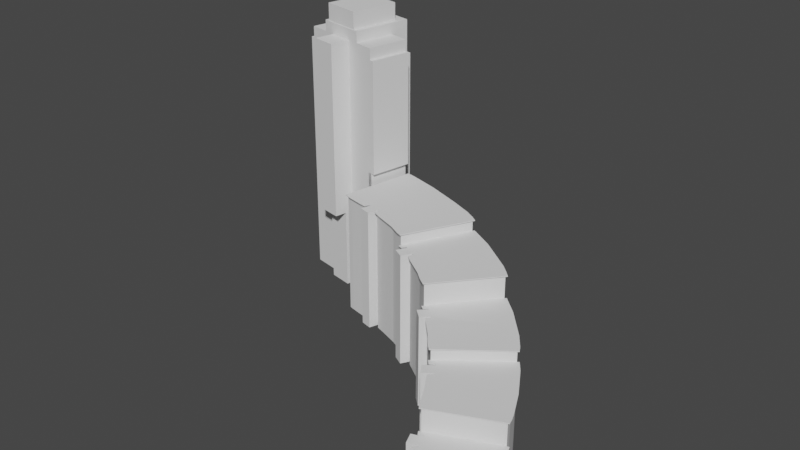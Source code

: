 # Source: Seager_Place_Dimensioned_.blend  (saved by Blender 3.1.7; exported with 4.5.12 LTS)
import bpy
from mathutils import Matrix  # noqa: F401  (used for matrix-valued properties, if any)

bpy.ops.wm.read_factory_settings(use_empty=True)
scene = bpy.context.scene
scene.name = 'Scene'

# ---- node groups
ng_auto_smooth = bpy.data.node_groups.new('Auto Smooth', 'GeometryNodeTree')
_s = ng_auto_smooth.interface.new_socket(name='Geometry', in_out='OUTPUT', socket_type='NodeSocketGeometry')
_s = ng_auto_smooth.interface.new_socket(name='Geometry', in_out='INPUT', socket_type='NodeSocketGeometry')
_s = ng_auto_smooth.interface.new_socket(name='Angle', in_out='INPUT', socket_type='NodeSocketFloat')
_s.subtype = 'ANGLE'
_s.min_value = 0.0
_s.max_value = 3.142
ng_auto_smooth.is_modifier = True
_N = ng_auto_smooth.nodes; _L = ng_auto_smooth.links
n0 = _N.new('NodeGroupOutput'); n0.name = 'Group Output'; n0.location = (480, -100)
n1 = _N.new('NodeGroupInput'); n1.name = 'Group Input'; n1.location = (-420, -300)
n2 = _N.new('NodeGroupInput'); n2.name = 'Group Input.001'; n2.location = (-60, -100)
n3 = _N.new('GeometryNodeSetShadeSmooth'); n3.name = 'Set Shade Smooth'; n3.location = (120, -100)
n3.domain = 'EDGE'
n4 = _N.new('GeometryNodeSetShadeSmooth'); n4.name = 'Set Shade Smooth.001'; n4.location = (300, -100)
n5 = _N.new('GeometryNodeInputMeshEdgeAngle'); n5.name = 'Edge Angle'; n5.location = (-420, -220)
n6 = _N.new('GeometryNodeInputEdgeSmooth'); n6.name = 'Is Edge Smooth'; n6.location = (-60, -160)
n7 = _N.new('GeometryNodeInputShadeSmooth'); n7.name = 'Is Face Smooth'; n7.location = (-240, -340)
n8 = _N.new('FunctionNodeBooleanMath'); n8.name = 'Boolean Math'; n8.location = (-60, -220)
n9 = _N.new('FunctionNodeCompare'); n9.name = 'Compare'; n9.location = (-240, -180)
n9.operation = 'LESS_EQUAL'
_L.new(n5.outputs[0], n9.inputs[0])
_L.new(n4.outputs[0], n0.inputs[0])
_L.new(n1.outputs[1], n9.inputs[1])
_L.new(n9.outputs[0], n8.inputs[0])
_L.new(n7.outputs[0], n8.inputs[1])
_L.new(n2.outputs[0], n3.inputs[0])
_L.new(n6.outputs[0], n3.inputs[1])
_L.new(n3.outputs[0], n4.inputs[0])
_L.new(n8.outputs[0], n3.inputs[2])
n0.is_active_output = True

# ---- world
world_world = bpy.data.worlds.new('World'); scene.world = world_world
world_world.use_nodes = True; world_world.node_tree.nodes.clear()
_N = world_world.node_tree.nodes; _L = world_world.node_tree.links
n0 = _N.new('ShaderNodeOutputWorld'); n0.name = 'World Output'; n0.location = (300, 300)
n1 = _N.new('ShaderNodeBackground'); n1.name = 'Background'; n1.location = (10, 300)
n1.inputs[0].default_value = (0.05088, 0.05088, 0.05088, 1.0)
_L.new(n1.outputs[0], n0.inputs[0])
n0.is_active_output = True
world_world.color = (0.05088, 0.05088, 0.05088)
world_world.use_sun_shadow = False
world_world.sun_shadow_jitter_overblur = 0.0

# ---- meshes
me_mesh_001 = bpy.data.meshes.new('Mesh.001')
me_mesh_001.from_pydata([(-5.566, 2.604, -4.168), (17.69, -5.146, -4.168), (0.5943, 0.9358, -4.168), (12.22, -2.939, -4.168), (3.674, 0.1019, -4.168), (14.96, -4.043, -4.168), (-2.486, 1.77, -4.168), (20.09, -6.466, -4.168), (16.32, -4.594, -4.168), (-0.9457, 1.353, -4.168), (2.134, 0.5189, -4.168), (13.59, -3.491, -4.168), (-4.026, 2.187, -4.168), (18.89, -5.806, -4.168), (-8.99, -15.36, -4.153), (-7.616, -15.71, -4.153), (-6.425, -15.98, -4.153), (-5.233, -16.24, -4.153), (-4.041, -16.51, -4.153), (-2.587, -16.88, -4.153), (2.412, -18.23, -4.153), (3.963, -18.76, -4.153), (5.041, -19.15, -4.153), (6.12, -19.55, -4.153), (7.198, -19.94, -4.153), (8.277, -20.34, -4.153), (9.355, -20.73, -4.153), (10.32, -21.23, -4.153), (11.29, -21.73, -4.153), (12.26, -22.23, -4.153), (13.23, -22.73, -4.153), (21.2, -7.075, -4.168), (-2.325, -15.96, -4.153), (-1.133, -16.31, -4.153), (1.596, -17.1, -4.153), (2.727, -17.47, -4.153), (-1.945, -18.82, -4.153), (0.7836, -19.51, -4.153), (16.34, -4.589, 9.832), (17.71, -5.141, 9.832), (-0.9231, 1.358, 9.832), (0.6169, 0.9409, 9.832), (2.157, 0.524, 9.832), (3.697, 0.107, 9.832), (13.61, -3.486, 9.832), (14.98, -4.037, 9.832), (-4.003, 2.192, 9.832), (-2.463, 1.775, 9.832), (18.91, -5.801, 9.832), (20.12, -6.461, 9.832), (21.22, -7.069, 9.832), (12.24, -2.934, 9.832), (-5.543, 2.609, 9.832), (-8.967, -15.35, 9.847), (-7.594, -15.71, 9.847), (-6.402, -15.97, 9.847), (-5.21, -16.24, 9.847), (-4.018, -16.5, 9.847), (-2.564, -16.87, 9.847), (13.25, -22.73, 9.847), (-1.11, -16.3, 9.847), (1.619, -17.1, 9.847), (2.435, -18.22, 9.847), (3.985, -18.75, 9.847), (5.064, -19.15, 9.847), (6.142, -19.54, 9.847), (7.221, -19.94, 9.847), (8.299, -20.33, 9.847), (9.378, -20.72, 9.847), (10.35, -21.23, 9.847), (11.31, -21.73, 9.847), (12.28, -22.23, 9.847), (-2.302, -15.96, 9.847), (2.749, -17.46, 9.847), (-1.922, -18.82, 9.847), (0.8062, -19.51, 9.847), (16.36, -4.587, 15.43), (17.72, -5.139, 15.43), (-0.9125, 1.36, 15.43), (0.6276, 0.9433, 15.43), (2.168, 0.5264, 15.43), (3.708, 0.1094, 15.43), (13.62, -3.483, 15.43), (14.99, -4.035, 15.43), (-3.993, 2.194, 15.43), (-2.452, 1.777, 15.43), (18.92, -5.799, 15.43), (20.13, -6.459, 15.43), (21.23, -7.067, 15.43), (12.26, -2.932, 15.43), (-5.533, 2.611, 15.43), (-8.956, -15.35, 15.45), (-7.583, -15.71, 15.45), (-6.391, -15.97, 15.45), (-5.199, -16.24, 15.45), (-4.007, -16.5, 15.45), (-2.553, -16.87, 15.45), (13.26, -22.72, 15.45), (-1.099, -16.3, 15.45), (1.629, -17.09, 15.45), (2.446, -18.22, 15.45), (3.996, -18.75, 15.45), (5.074, -19.14, 15.45), (6.153, -19.54, 15.45), (7.231, -19.93, 15.45), (8.31, -20.33, 15.45), (9.388, -20.72, 15.45), (10.36, -21.22, 15.45), (11.32, -21.72, 15.45), (12.29, -22.22, 15.45), (-2.291, -15.95, 15.45), (2.76, -17.46, 15.45), (-1.912, -18.81, 15.45), (0.8169, -19.5, 15.45), (16.36, -4.585, 18.23), (17.73, -5.137, 18.23), (-0.9057, 1.362, 18.23), (0.6343, 0.9447, 18.23), (2.174, 0.5277, 18.23), (3.714, 0.1108, 18.23), (13.63, -3.482, 18.23), (15.0, -4.034, 18.23), (-3.986, 2.196, 18.23), (-2.446, 1.779, 18.23), (18.93, -5.797, 18.23), (20.13, -6.457, 18.23), (21.24, -7.066, 18.23), (12.26, -2.93, 18.23), (-5.526, 2.612, 18.23), (-8.95, -15.35, 18.25), (-7.576, -15.7, 18.25), (-6.385, -15.97, 18.25), (-5.193, -16.24, 18.25), (-4.001, -16.5, 18.25), (-2.547, -16.87, 18.25), (13.27, -22.72, 18.25), (-1.093, -16.3, 18.25), (1.636, -17.09, 18.25), (2.452, -18.22, 18.25), (4.003, -18.75, 18.25), (5.081, -19.14, 18.25), (6.16, -19.54, 18.25), (7.238, -19.93, 18.25), (8.317, -20.33, 18.25), (9.395, -20.72, 18.25), (10.36, -21.22, 18.25), (11.33, -21.72, 18.25), (12.3, -22.22, 18.25), (-2.285, -15.95, 18.25), (2.767, -17.46, 18.25), (-1.905, -18.81, 18.25), (0.8237, -19.5, 18.25), (16.36, -4.583, 23.83), (17.73, -5.135, 23.83), (-0.9047, 1.364, 23.83), (0.6354, 0.9467, 23.83), (2.175, 0.5298, 23.83), (3.715, 0.1128, 23.83), (13.63, -3.48, 23.83), (15.0, -4.032, 23.83), (-3.985, 2.198, 23.83), (-2.445, 1.781, 23.83), (18.93, -5.795, 23.83), (20.13, -6.455, 23.83), (21.24, -7.064, 23.63), (12.26, -2.928, 23.83), (-5.525, 2.615, 23.83), (-8.948, -15.35, 23.85), (-7.575, -15.7, 23.85), (-6.383, -15.97, 23.85), (-5.192, -16.23, 23.85), (-4.0, -16.5, 23.85), (-2.546, -16.87, 23.85), (13.27, -22.72, 23.65), (-1.092, -16.3, 23.85), (1.637, -17.09, 23.85), (2.453, -18.22, 23.85), (4.004, -18.74, 23.85), (5.082, -19.14, 23.85), (6.161, -19.53, 23.85), (7.239, -19.93, 23.85), (8.318, -20.32, 23.85), (9.396, -20.72, 23.85), (10.36, -21.22, 23.85), (11.33, -21.72, 23.85), (12.3, -22.22, 23.85), (-2.284, -15.95, 23.85), (2.768, -17.46, 23.85), (-1.904, -18.81, 23.85), (0.8247, -19.5, 23.85), (16.36, -4.582, 26.43), (17.73, -5.134, 26.43), (-0.9043, 1.365, 26.43), (0.6357, 0.9478, 26.43), (2.176, 0.5309, 26.43), (3.716, 0.1139, 26.43), (13.63, -3.479, 26.43), (15.0, -4.031, 26.43), (-3.984, 2.199, 26.43), (-2.444, 1.782, 26.43), (18.93, -5.794, 26.43), (20.13, -6.454, 26.43), (12.26, -2.927, 26.43), (-5.524, 2.616, 26.43), (-8.948, -15.35, 26.45), (-7.575, -15.7, 26.45), (-6.383, -15.97, 26.45), (-5.191, -16.23, 26.45), (-3.999, -16.5, 26.45), (-2.545, -16.87, 26.45), (13.27, -22.72, 26.45), (21.24, -7.063, 26.43), (-1.091, -16.29, 26.45), (1.637, -17.09, 26.45), (2.454, -18.22, 26.45), (4.004, -18.74, 26.45), (5.083, -19.14, 26.45), (6.161, -19.53, 26.45), (7.239, -19.93, 26.45), (8.318, -20.32, 26.45), (9.396, -20.72, 26.45), (10.36, -21.22, 26.45), (11.33, -21.72, 26.45), (12.3, -22.22, 26.45), (-2.283, -15.95, 26.45), (2.768, -17.46, 26.45), (-1.904, -18.81, 26.45), (0.8251, -19.5, 26.45), (16.36, -4.582, 26.63), (17.73, -5.134, 26.63), (-0.904, 1.365, 26.63), (0.6361, 0.9479, 26.63), (2.176, 0.531, 26.63), (3.716, 0.114, 26.63), (13.63, -3.479, 26.63), (15.0, -4.03, 26.63), (-3.984, 2.199, 26.63), (-2.444, 1.782, 26.63), (18.93, -5.794, 26.63), (20.13, -6.454, 26.63), (12.26, -2.927, 26.63), (-5.524, 2.616, 26.63), (-8.948, -15.35, 26.65), (-7.575, -15.7, 26.65), (-6.383, -15.97, 26.65), (-5.191, -16.23, 26.65), (-3.999, -16.5, 26.65), (-2.545, -16.87, 26.65), (13.27, -22.72, 26.65), (21.24, -7.062, 26.63), (-1.091, -16.29, 26.65), (1.638, -17.09, 26.65), (2.454, -18.22, 26.65), (4.004, -18.74, 26.65), (5.083, -19.14, 26.65), (6.161, -19.53, 26.65), (7.24, -19.93, 26.65), (8.318, -20.32, 26.65), (9.397, -20.72, 26.65), (10.36, -21.22, 26.65), (11.33, -21.72, 26.65), (12.3, -22.22, 26.65), (-2.283, -15.95, 26.65), (2.769, -17.46, 26.65), (-1.903, -18.81, 26.65), (0.8254, -19.5, 26.65), (16.57, -4.071, 26.43), (17.97, -4.636, 26.43), (-0.7603, 1.897, 26.43), (0.7797, 1.48, 26.43), (2.32, 1.063, 26.43), (3.88, 0.6398, 26.43), (13.84, -2.968, 26.43), (15.2, -3.52, 26.43), (-3.84, 2.731, 26.43), (-2.3, 2.314, 26.43), (19.2, -5.311, 26.43), (20.4, -5.971, 26.43), (12.46, -2.412, 26.43), (-5.817, 3.083, 26.43), (-9.414, -15.64, 26.45), (-7.704, -16.24, 26.45), (-6.503, -16.5, 26.45), (-5.311, -16.77, 26.45), (-4.127, -17.03, 26.45), (-2.271, -17.35, 26.45), (13.44, -23.24, 26.45), (21.77, -6.9, 26.43), (1.952, -18.44, 26.45), (3.821, -19.26, 26.45), (4.893, -19.66, 26.45), (5.972, -20.05, 26.45), (7.05, -20.45, 26.45), (8.128, -20.84, 26.45), (9.175, -21.22, 26.45), (10.11, -21.71, 26.45), (11.08, -22.21, 26.45), (12.05, -22.71, 26.45), (-1.753, -16.1, 26.45), (2.259, -17.25, 26.45), (16.57, -4.071, 26.63), (17.97, -4.636, 26.63), (-0.76, 1.897, 26.63), (0.7801, 1.48, 26.63), (2.32, 1.063, 26.63), (3.881, 0.6399, 26.63), (13.84, -2.968, 26.63), (15.2, -3.52, 26.63), (-3.84, 2.731, 26.63), (-2.3, 2.314, 26.63), (19.2, -5.311, 26.63), (20.4, -5.971, 26.63), (12.46, -2.412, 26.63), (-5.816, 3.083, 26.63), (-9.413, -15.64, 26.65), (-7.704, -16.24, 26.65), (-6.502, -16.5, 26.65), (-5.311, -16.77, 26.65), (-4.127, -17.03, 26.65), (-2.27, -17.34, 26.65), (13.44, -23.24, 26.65), (21.77, -6.9, 26.63), (1.952, -18.44, 26.65), (3.821, -19.26, 26.65), (4.893, -19.66, 26.65), (5.972, -20.05, 26.65), (7.05, -20.45, 26.65), (8.129, -20.84, 26.65), (9.175, -21.22, 26.65), (10.11, -21.71, 26.65), (11.08, -22.21, 26.65), (12.05, -22.71, 26.65), (-1.753, -16.1, 26.65), (2.26, -17.25, 26.65)], [], [(1, 13, 7, 31, 30, 29, 28, 27, 26, 25, 24, 23, 22, 21, 20, 35, 34, 33, 32, 19, 18, 17, 16, 15, 14, 0, 12, 6, 9, 2, 10, 4, 3, 11, 5, 8), (34, 37, 36, 33), (44, 51, 89, 82), (8, 5, 45, 38), (9, 6, 47, 40), (10, 2, 41, 42), (11, 3, 51, 44), (0, 14, 53, 52), (31, 7, 49, 50), (32, 33, 60, 72), (19, 32, 72, 58), (34, 35, 73, 61), (35, 20, 62, 73), (3, 4, 43, 51), (36, 37, 75, 74), (12, 0, 52, 46), (37, 34, 61, 75), (33, 36, 74, 60), (13, 1, 39, 48), (14, 15, 54, 53), (15, 16, 55, 54), (16, 17, 56, 55), (17, 18, 57, 56), (18, 19, 58, 57), (20, 21, 63, 62), (21, 22, 64, 63), (1, 8, 38, 39), (22, 23, 65, 64), (23, 24, 66, 65), (24, 25, 67, 66), (25, 26, 68, 67), (26, 27, 69, 68), (27, 28, 70, 69), (28, 29, 71, 70), (29, 30, 59, 71), (2, 9, 40, 41), (4, 10, 42, 43), (5, 11, 44, 45), (6, 12, 46, 47), (7, 13, 48, 49), (101, 102, 140, 139), (87, 86, 124, 125), (100, 101, 139, 138), (85, 84, 122, 123), (223, 210, 286, 297), (52, 53, 91, 90), (50, 49, 87, 88), (72, 60, 98, 110), (43, 42, 80, 81), (45, 44, 82, 83), (58, 72, 110, 96), (61, 73, 111, 99), (73, 62, 100, 111), (51, 43, 81, 89), (46, 52, 90, 84), (74, 75, 113, 112), (48, 39, 77, 86), (75, 61, 99, 113), (60, 74, 112, 98), (47, 46, 84, 85), (49, 48, 86, 87), (53, 54, 92, 91), (39, 38, 76, 77), (54, 55, 93, 92), (55, 56, 94, 93), (56, 57, 95, 94), (57, 58, 96, 95), (38, 45, 83, 76), (62, 63, 101, 100), (63, 64, 102, 101), (64, 65, 103, 102), (65, 66, 104, 103), (66, 67, 105, 104), (67, 68, 106, 105), (68, 69, 107, 106), (69, 70, 108, 107), (70, 71, 109, 108), (71, 59, 97, 109), (40, 47, 85, 78), (41, 40, 78, 79), (42, 41, 79, 80), (142, 143, 181, 180), (141, 142, 180, 179), (102, 103, 141, 140), (103, 104, 142, 141), (104, 105, 143, 142), (105, 106, 144, 143), (106, 107, 145, 144), (90, 91, 129, 128), (107, 108, 146, 145), (88, 87, 125, 126), (108, 109, 147, 146), (76, 83, 121, 114), (110, 98, 136, 148), (109, 97, 135, 147), (96, 110, 148, 134), (99, 111, 149, 137), (111, 100, 138, 149), (89, 81, 119, 127), (112, 113, 151, 150), (113, 99, 137, 151), (78, 85, 123, 116), (98, 112, 150, 136), (80, 79, 117, 118), (77, 76, 114, 115), (82, 89, 127, 120), (79, 78, 116, 117), (84, 90, 128, 122), (86, 77, 115, 124), (81, 80, 118, 119), (83, 82, 120, 121), (91, 92, 130, 129), (92, 93, 131, 130), (93, 94, 132, 131), (94, 95, 133, 132), (95, 96, 134, 133), (166, 167, 204, 203), (173, 164, 211, 210), (143, 144, 182, 181), (118, 117, 155, 156), (144, 145, 183, 182), (120, 127, 165, 158), (145, 146, 184, 183), (146, 147, 185, 184), (119, 118, 156, 157), (147, 135, 173, 185), (121, 120, 158, 159), (122, 128, 166, 160), (124, 115, 153, 162), (128, 129, 167, 166), (123, 122, 160, 161), (126, 125, 163, 164), (125, 124, 162, 163), (148, 136, 174, 186), (134, 148, 186, 172), (129, 130, 168, 167), (137, 149, 187, 175), (130, 131, 169, 168), (149, 138, 176, 187), (131, 132, 170, 169), (114, 121, 159, 152), (127, 119, 157, 165), (132, 133, 171, 170), (150, 151, 189, 188), (133, 134, 172, 171), (151, 137, 175, 189), (115, 114, 152, 153), (136, 150, 188, 174), (116, 123, 161, 154), (138, 139, 177, 176), (139, 140, 178, 177), (140, 141, 179, 178), (117, 116, 154, 155), (222, 223, 297, 296), (156, 155, 193, 194), (164, 163, 201, 211), (158, 165, 202, 196), (186, 174, 212, 224), (161, 160, 198, 199), (176, 177, 215, 214), (163, 162, 200, 201), (177, 178, 216, 215), (172, 186, 224, 209), (160, 166, 203, 198), (178, 179, 217, 216), (175, 187, 225, 213), (162, 153, 191, 200), (179, 180, 218, 217), (187, 176, 214, 225), (153, 152, 190, 191), (152, 159, 197, 190), (180, 181, 219, 218), (165, 157, 195, 202), (181, 182, 220, 219), (188, 189, 227, 226), (167, 168, 205, 204), (182, 183, 221, 220), (189, 175, 213, 227), (155, 154, 192, 193), (168, 169, 206, 205), (154, 161, 199, 192), (183, 184, 222, 221), (174, 188, 226, 212), (169, 170, 207, 206), (184, 185, 223, 222), (170, 171, 208, 207), (185, 173, 210, 223), (157, 156, 194, 195), (171, 172, 209, 208), (159, 158, 196, 197), (229, 228, 235, 234, 240, 233, 232, 231, 230, 237, 236, 241, 242, 243, 244, 245, 246, 247, 262, 250, 251, 263, 252, 253, 254, 255, 256, 257, 258, 259, 260, 261, 248, 249, 239, 238), (251, 250, 264, 265), (221, 222, 296, 295), (220, 221, 295, 294), (219, 220, 294, 293), (218, 219, 293, 292), (217, 218, 292, 291), (216, 217, 291, 290), (215, 216, 290, 289), (214, 215, 289, 288), (210, 211, 287, 286), (208, 209, 285, 284), (207, 208, 284, 283), (206, 207, 283, 282), (205, 206, 282, 281), (204, 205, 281, 280), (200, 191, 267, 276), (198, 203, 279, 274), (196, 202, 278, 272), (194, 193, 269, 270), (192, 199, 275, 268), (224, 212, 250, 262), (190, 197, 273, 266), (213, 225, 263, 251), (201, 200, 276, 277), (226, 227, 265, 264), (227, 213, 251, 265), (212, 226, 264, 250), (199, 198, 274, 275), (197, 196, 272, 273), (195, 194, 270, 271), (193, 192, 268, 269), (191, 190, 266, 267), (267, 266, 300, 301), (269, 268, 302, 303), (271, 270, 304, 305), (273, 272, 306, 307), (275, 274, 308, 309), (277, 276, 310, 311), (266, 273, 307, 300), (268, 275, 309, 302), (270, 269, 303, 304), (272, 278, 312, 306), (274, 279, 313, 308), (276, 267, 301, 310), (280, 281, 315, 314), (281, 282, 316, 315), (282, 283, 317, 316), (283, 284, 318, 317), (284, 285, 319, 318), (286, 287, 321, 320), (288, 289, 323, 322), (289, 290, 324, 323), (290, 291, 325, 324), (291, 292, 326, 325), (292, 293, 327, 326), (293, 294, 328, 327), (294, 295, 329, 328), (295, 296, 330, 329), (296, 297, 331, 330), (297, 286, 320, 331), (279, 280, 314, 313), (287, 277, 311, 321), (285, 298, 332, 319), (299, 288, 322, 333), (278, 271, 305, 312), (203, 204, 280, 279), (211, 201, 277, 287), (209, 224, 298, 285), (225, 214, 288, 299), (202, 195, 271, 278), (232, 233, 305, 304), (234, 235, 307, 306), (236, 237, 309, 308), (238, 239, 311, 310), (235, 228, 300, 307), (237, 230, 302, 309), (231, 232, 304, 303), (240, 234, 306, 312), (241, 236, 308, 313), (243, 242, 314, 315), (244, 243, 315, 316), (245, 244, 316, 317), (246, 245, 317, 318), (247, 246, 318, 319), (249, 248, 320, 321), (253, 252, 322, 323), (254, 253, 323, 324), (255, 254, 324, 325), (256, 255, 325, 326), (257, 256, 326, 327), (258, 257, 327, 328), (259, 258, 328, 329), (260, 259, 329, 330), (261, 260, 330, 331), (248, 261, 331, 320), (242, 241, 313, 314), (239, 249, 321, 311), (262, 247, 319, 332), (252, 263, 333, 322), (233, 240, 312, 305), (238, 310, 301, 229), (229, 301, 300, 228), (231, 303, 302, 230)])
me_mesh_001.materials.append(None)
me_mesh_001.use_remesh_fix_poles = True
me_mesh_001.use_remesh_preserve_attributes = False
me_mesh_001.update()
me_mesh_002 = bpy.data.meshes.new('Mesh.002')
me_mesh_002.from_pydata([(27.3, -10.43, -4.168), (35.66, -16.36, -4.168), (22.5, -7.786, -4.168), (31.48, -13.39, -4.168), (24.9, -9.106, -4.168), (33.57, -14.88, -4.168), (29.39, -11.91, -4.168), (37.45, -17.96, -4.168), (26.1, -9.767, -4.168), (34.62, -15.62, -4.168), (21.29, -7.126, -4.168), (30.44, -12.65, -4.168), (38.59, -18.9, -4.168), (23.7, -8.446, -4.168), (32.53, -14.14, -4.168), (28.35, -11.17, -4.168), (36.56, -17.16, -4.168), (14.09, -22.24, -4.153), (16.22, -26.52, -4.153), (13.23, -22.73, -4.153), (13.64, -22.94, -4.153), (13.77, -25.18, -4.153), (18.14, -25.42, -4.153), (18.81, -25.89, -4.153), (19.67, -26.47, -4.153), (20.53, -27.05, -4.153), (21.39, -27.64, -4.153), (22.25, -28.22, -4.153), (23.11, -28.8, -4.153), (23.97, -29.38, -4.153), (24.72, -30.02, -4.153), (25.47, -30.65, -4.153), (26.23, -31.29, -4.153), (27.42, -32.25, -4.153), (21.2, -7.075, -4.168), (15.11, -22.78, -4.153), (17.59, -24.16, -4.153), (18.61, -24.74, -4.153), (26.12, -9.761, 9.832), (27.33, -10.42, 9.832), (34.64, -15.61, 9.832), (35.68, -16.36, 9.832), (21.32, -7.121, 9.832), (22.52, -7.781, 9.832), (30.46, -12.65, 9.832), (31.5, -13.39, 9.832), (38.61, -18.9, 9.832), (23.72, -8.441, 9.832), (24.92, -9.101, 9.832), (32.55, -14.13, 9.832), (33.59, -14.87, 9.832), (28.37, -11.16, 9.832), (29.42, -11.91, 9.832), (36.58, -17.15, 9.832), (37.48, -17.95, 9.832), (21.22, -7.069, 9.832), (13.25, -22.73, 9.847), (14.11, -22.23, 9.847), (15.13, -22.78, 9.847), (13.66, -22.94, 9.847), (13.79, -25.17, 9.847), (16.25, -26.52, 9.847), (17.61, -24.15, 9.847), (18.16, -25.41, 9.847), (18.84, -25.89, 9.847), (19.69, -26.47, 9.847), (20.55, -27.05, 9.847), (21.41, -27.63, 9.847), (22.27, -28.21, 9.847), (23.13, -28.79, 9.847), (23.99, -29.37, 9.847), (24.74, -30.01, 9.847), (25.5, -30.65, 9.847), (26.25, -31.29, 9.847), (27.44, -32.24, 9.847), (18.63, -24.73, 9.847), (26.13, -9.759, 15.43), (27.34, -10.42, 15.43), (34.65, -15.61, 15.43), (35.69, -16.35, 15.43), (21.33, -7.119, 15.43), (22.53, -7.779, 15.43), (30.47, -12.64, 15.43), (31.52, -13.39, 15.43), (38.62, -18.9, 15.43), (23.73, -8.439, 15.43), (24.93, -9.099, 15.43), (32.56, -14.13, 15.43), (33.6, -14.87, 15.43), (28.38, -11.16, 15.43), (29.43, -11.9, 15.43), (36.59, -17.15, 15.43), (37.49, -17.95, 15.43), (21.23, -7.067, 15.43), (13.26, -22.72, 15.45), (14.12, -22.23, 15.45), (15.14, -22.78, 15.45), (13.68, -22.94, 15.45), (13.8, -25.17, 15.45), (16.26, -26.52, 15.45), (17.62, -24.15, 15.45), (18.17, -25.41, 15.45), (18.85, -25.89, 15.45), (19.71, -26.47, 15.45), (20.56, -27.05, 15.45), (21.42, -27.63, 15.45), (22.28, -28.21, 15.45), (23.14, -28.79, 15.45), (24.0, -29.37, 15.45), (24.75, -30.01, 15.45), (25.51, -30.65, 15.45), (26.26, -31.28, 15.45), (27.46, -32.24, 15.45), (18.64, -24.73, 15.45), (26.14, -9.758, 18.23), (27.34, -10.42, 18.23), (34.66, -15.61, 18.23), (35.7, -16.35, 18.23), (21.33, -7.117, 18.23), (22.54, -7.777, 18.23), (30.48, -12.64, 18.23), (31.52, -13.39, 18.23), (38.63, -18.89, 18.03), (23.74, -8.438, 18.23), (24.94, -9.098, 18.23), (32.57, -14.13, 18.23), (33.61, -14.87, 18.23), (28.39, -11.16, 18.23), (29.43, -11.9, 18.23), (36.6, -17.15, 18.23), (37.49, -17.95, 18.23), (21.24, -7.066, 18.23), (13.27, -22.72, 18.25), (14.13, -22.23, 18.25), (15.15, -22.78, 18.25), (13.68, -22.93, 18.25), (13.81, -25.17, 18.25), (16.26, -26.52, 18.25), (17.63, -24.15, 18.25), (18.18, -25.41, 18.25), (18.85, -25.88, 18.25), (19.71, -26.47, 18.25), (20.57, -27.05, 18.25), (21.43, -27.63, 18.25), (22.29, -28.21, 18.25), (23.15, -28.79, 18.25), (24.01, -29.37, 18.25), (24.76, -30.01, 18.25), (25.51, -30.64, 18.25), (26.27, -31.28, 18.25), (27.46, -32.24, 18.05), (18.65, -24.73, 18.25), (26.14, -9.756, 23.63), (27.34, -10.42, 23.63), (34.66, -15.61, 23.63), (35.7, -16.35, 23.63), (21.34, -7.115, 23.63), (22.54, -7.775, 23.63), (30.48, -12.64, 23.63), (31.52, -13.38, 23.63), (23.74, -8.435, 23.63), (24.94, -9.096, 23.63), (32.57, -14.13, 23.63), (33.61, -14.87, 23.63), (28.39, -11.16, 23.63), (29.43, -11.9, 23.63), (36.6, -17.15, 23.63), (37.49, -17.95, 23.63), (21.24, -7.064, 23.63), (38.63, -18.89, 23.63), (13.27, -22.72, 23.65), (14.13, -22.22, 23.65), (15.15, -22.77, 23.65), (13.68, -22.93, 23.65), (13.81, -25.17, 23.65), (16.27, -26.51, 23.65), (17.63, -24.15, 23.65), (18.18, -25.41, 23.65), (18.85, -25.88, 23.65), (19.71, -26.46, 23.65), (20.57, -27.04, 23.65), (21.43, -27.62, 23.65), (22.29, -28.21, 23.65), (23.15, -28.79, 23.65), (24.01, -29.37, 23.65), (24.76, -30.0, 23.65), (25.51, -30.64, 23.65), (26.27, -31.28, 23.65), (27.46, -32.24, 23.65), (18.65, -24.72, 23.65), (2.768, -17.46, 26.45), (26.14, -9.756, 23.83), (27.34, -10.42, 23.83), (34.66, -15.61, 23.83), (35.7, -16.35, 23.83), (21.34, -7.115, 23.83), (22.54, -7.775, 23.83), (30.48, -12.64, 23.83), (31.52, -13.38, 23.83), (23.74, -8.435, 23.83), (24.94, -9.095, 23.83), (32.57, -14.12, 23.83), (33.61, -14.87, 23.83), (28.39, -11.16, 23.83), (29.43, -11.9, 23.83), (36.6, -17.15, 23.83), (37.49, -17.94, 23.83), (21.24, -7.064, 23.83), (38.63, -18.89, 23.83), (13.27, -22.72, 23.85), (14.13, -22.22, 23.85), (15.15, -22.77, 23.85), (13.68, -22.93, 23.85), (13.81, -25.17, 23.85), (16.27, -26.51, 23.85), (17.63, -24.15, 23.85), (18.18, -25.41, 23.85), (18.85, -25.88, 23.85), (19.71, -26.46, 23.85), (20.57, -27.04, 23.85), (21.43, -27.62, 23.85), (22.29, -28.21, 23.85), (23.15, -28.79, 23.85), (24.01, -29.37, 23.85), (24.76, -30.0, 23.85), (25.52, -30.64, 23.85), (26.27, -31.28, 23.85), (27.46, -32.24, 23.85), (18.65, -24.72, 23.85), (2.769, -17.46, 26.65), (22.8, -7.292, 23.63), (22.8, -7.292, 23.83), (26.41, -9.273, 23.63), (27.64, -9.949, 23.63), (34.98, -15.16, 23.63), (36.05, -15.92, 23.63), (21.6, -6.632, 23.63), (30.8, -12.19, 23.63), (31.84, -12.93, 23.63), (24.0, -7.953, 23.63), (25.21, -8.613, 23.63), (32.89, -13.68, 23.63), (33.93, -14.42, 23.63), (28.71, -10.71, 23.63), (29.75, -11.45, 23.63), (36.96, -16.74, 23.63), (37.85, -17.53, 23.63), (21.51, -6.581, 23.63), (39.18, -18.84, 23.63), (13.02, -23.21, 23.65), (13.83, -23.46, 23.65), (17.64, -25.5, 23.65), (18.54, -26.34, 23.65), (19.4, -26.92, 23.65), (20.26, -27.5, 23.65), (21.12, -28.08, 23.65), (21.98, -28.66, 23.65), (22.84, -29.24, 23.65), (23.68, -29.81, 23.65), (24.41, -30.43, 23.65), (25.16, -31.06, 23.65), (25.92, -31.7, 23.65), (27.52, -32.79, 23.65), (14.6, -22.52, 23.65), (18.2, -24.41, 23.65), (2.259, -17.25, 26.45), (26.41, -9.273, 23.83), (27.64, -9.949, 23.83), (34.98, -15.16, 23.83), (36.05, -15.92, 23.83), (21.6, -6.632, 23.83), (30.8, -12.19, 23.83), (31.84, -12.93, 23.83), (24.0, -7.952, 23.83), (25.21, -8.613, 23.83), (32.89, -13.68, 23.83), (33.93, -14.42, 23.83), (28.71, -10.71, 23.83), (29.75, -11.45, 23.83), (36.96, -16.74, 23.83), (37.85, -17.53, 23.83), (21.51, -6.581, 23.83), (39.18, -18.84, 23.83), (13.02, -23.21, 23.85), (13.83, -23.46, 23.85), (17.64, -25.5, 23.85), (18.54, -26.34, 23.85), (19.41, -26.92, 23.85), (20.26, -27.5, 23.85), (21.12, -28.08, 23.85), (21.98, -28.66, 23.85), (22.84, -29.24, 23.85), (23.68, -29.81, 23.85), (24.41, -30.43, 23.85), (25.16, -31.06, 23.85), (25.92, -31.7, 23.85), (27.52, -32.79, 23.85), (14.6, -22.52, 23.85), (18.2, -24.41, 23.85), (2.26, -17.25, 26.65)], [], [(0, 15, 6, 11, 3, 14, 5, 9, 1, 16, 7, 12, 33, 32, 31, 30, 29, 28, 27, 26, 25, 24, 23, 22, 37, 36, 35, 17, 20, 19, 34, 10, 2, 13, 4, 8), (18, 21, 35, 36), (49, 45, 83, 87), (73, 74, 112, 111), (47, 43, 81, 85), (72, 73, 111, 110), (71, 72, 110, 109), (223, 222, 291, 292), (8, 4, 48, 38), (9, 5, 50, 40), (10, 34, 55, 42), (11, 6, 52, 44), (12, 7, 54, 46), (13, 2, 43, 47), (14, 3, 45, 49), (35, 21, 60, 58), (20, 17, 57, 59), (15, 0, 39, 51), (36, 37, 75, 62), (16, 1, 41, 53), (37, 22, 63, 75), (18, 36, 62, 61), (17, 35, 58, 57), (0, 8, 38, 39), (1, 9, 40, 41), (19, 20, 59, 56), (21, 18, 61, 60), (22, 23, 64, 63), (23, 24, 65, 64), (2, 10, 42, 43), (24, 25, 66, 65), (3, 11, 44, 45), (25, 26, 67, 66), (26, 27, 68, 67), (27, 28, 69, 68), (28, 29, 70, 69), (29, 30, 71, 70), (30, 31, 72, 71), (31, 32, 73, 72), (32, 33, 74, 73), (4, 13, 47, 48), (5, 14, 49, 50), (6, 15, 51, 52), (7, 16, 53, 54), (90, 89, 127, 128), (95, 96, 134, 133), (173, 171, 263, 250), (58, 60, 98, 96), (48, 47, 85, 86), (50, 49, 87, 88), (51, 39, 77, 89), (53, 41, 79, 91), (59, 57, 95, 97), (62, 75, 113, 100), (75, 63, 101, 113), (61, 62, 100, 99), (52, 51, 89, 90), (54, 53, 91, 92), (57, 58, 96, 95), (38, 48, 86, 76), (40, 50, 88, 78), (39, 38, 76, 77), (41, 40, 78, 79), (56, 59, 97, 94), (42, 55, 93, 80), (60, 61, 99, 98), (44, 52, 90, 82), (46, 54, 92, 84), (63, 64, 102, 101), (64, 65, 103, 102), (65, 66, 104, 103), (66, 67, 105, 104), (43, 42, 80, 81), (67, 68, 106, 105), (45, 44, 82, 83), (68, 69, 107, 106), (69, 70, 108, 107), (70, 71, 109, 108), (119, 118, 156, 157), (150, 122, 169, 188), (92, 91, 129, 130), (76, 86, 124, 114), (96, 98, 136, 134), (94, 97, 135, 132), (78, 88, 126, 116), (98, 99, 137, 136), (101, 102, 140, 139), (102, 103, 141, 140), (103, 104, 142, 141), (104, 105, 143, 142), (105, 106, 144, 143), (80, 93, 131, 118), (97, 95, 133, 135), (106, 107, 145, 144), (82, 90, 128, 120), (100, 113, 151, 138), (107, 108, 146, 145), (84, 92, 130, 122), (113, 101, 139, 151), (108, 109, 147, 146), (99, 100, 138, 137), (109, 110, 148, 147), (110, 111, 149, 148), (111, 112, 150, 149), (77, 76, 114, 115), (85, 81, 119, 123), (79, 78, 116, 117), (87, 83, 121, 125), (81, 80, 118, 119), (83, 82, 120, 121), (89, 77, 115, 127), (91, 79, 117, 129), (86, 85, 123, 124), (88, 87, 125, 126), (222, 221, 290, 291), (121, 120, 158, 159), (123, 119, 157, 160), (125, 121, 159, 162), (132, 135, 173, 170), (124, 123, 160, 161), (136, 137, 175, 174), (126, 125, 162, 163), (139, 140, 178, 177), (140, 141, 179, 178), (127, 115, 153, 164), (141, 142, 180, 179), (129, 117, 155, 166), (142, 143, 181, 180), (128, 127, 164, 165), (134, 136, 174, 172), (143, 144, 182, 181), (130, 129, 166, 167), (144, 145, 183, 182), (145, 146, 184, 183), (146, 147, 185, 184), (147, 148, 186, 185), (114, 124, 161, 152), (148, 149, 187, 186), (116, 126, 163, 154), (149, 150, 188, 187), (115, 114, 152, 153), (135, 133, 171, 173), (133, 134, 172, 171), (117, 116, 154, 155), (138, 151, 189, 176), (118, 131, 168, 156), (151, 139, 177, 189), (120, 128, 165, 158), (137, 138, 176, 175), (122, 130, 167, 169), (192, 191, 200, 199, 196, 195, 207, 209, 212, 210, 211, 215, 228, 216, 217, 218, 219, 220, 221, 222, 223, 224, 225, 226, 227, 208, 206, 205, 194, 193, 202, 201, 198, 197, 204, 203), (214, 215, 211, 213), (221, 220, 289, 290), (220, 219, 288, 289), (168, 170, 209, 207), (171, 172, 211, 210), (219, 218, 287, 288), (218, 217, 286, 287), (217, 216, 285, 286), (174, 175, 214, 213), (212, 209, 283, 284), (194, 205, 279, 269), (187, 188, 262, 261), (192, 203, 277, 267), (186, 187, 261, 260), (171, 210, 297, 263), (185, 186, 260, 259), (196, 199, 273, 231), (184, 185, 259, 258), (206, 208, 282, 280), (183, 184, 258, 257), (204, 197, 271, 278), (182, 183, 257, 256), (207, 195, 270, 281), (168, 207, 281, 247), (172, 174, 213, 211), (181, 182, 256, 255), (202, 193, 268, 276), (209, 170, 249, 283), (180, 181, 255, 254), (200, 191, 266, 274), (179, 180, 254, 253), (205, 206, 280, 279), (178, 179, 253, 252), (176, 189, 228, 215), (203, 204, 278, 277), (177, 178, 252, 251), (175, 176, 215, 214), (201, 202, 276, 275), (199, 200, 274, 273), (170, 173, 250, 249), (195, 196, 231, 270), (191, 192, 267, 266), (166, 155, 235, 245), (164, 153, 233, 243), (241, 238, 272, 275), (239, 230, 231, 273), (243, 233, 267, 277), (245, 235, 269, 279), (249, 250, 284, 283), (251, 252, 286, 285), (252, 253, 287, 286), (253, 254, 288, 287), (254, 255, 289, 288), (255, 256, 290, 289), (256, 257, 291, 290), (257, 258, 292, 291), (258, 259, 293, 292), (259, 260, 294, 293), (260, 261, 295, 294), (261, 262, 296, 295), (250, 263, 297, 284), (264, 251, 285, 298), (262, 248, 282, 296), (233, 232, 266, 267), (235, 234, 268, 269), (230, 236, 270, 231), (238, 237, 271, 272), (240, 239, 273, 274), (242, 241, 275, 276), (244, 243, 277, 278), (246, 245, 279, 280), (232, 240, 274, 266), (234, 242, 276, 268), (236, 247, 281, 270), (237, 244, 278, 271), (248, 246, 280, 282), (224, 223, 292, 293), (189, 177, 251, 264), (225, 224, 293, 294), (226, 225, 294, 295), (188, 169, 248, 262), (227, 226, 295, 296), (228, 189, 264, 298), (210, 212, 284, 297), (216, 228, 298, 285), (208, 227, 296, 282), (229, 190, 265, 299), (153, 152, 232, 233), (155, 154, 234, 235), (157, 156, 236, 230), (159, 158, 237, 238), (161, 160, 239, 240), (163, 162, 241, 242), (165, 164, 243, 244), (167, 166, 245, 246), (152, 161, 240, 232), (154, 163, 242, 234), (156, 168, 247, 236), (158, 165, 244, 237), (169, 167, 246, 248), (160, 157, 230, 239), (162, 159, 238, 241), (194, 269, 268, 193), (201, 275, 272, 198), (198, 272, 271, 197)])
me_mesh_002.materials.append(None)
me_mesh_002.use_remesh_fix_poles = True
me_mesh_002.use_remesh_preserve_attributes = False
me_mesh_002.update()
me_mesh_003 = bpy.data.meshes.new('Mesh.003')
me_mesh_003.from_pydata([(42.83, -22.74, -4.168), (48.87, -29.35, -4.168), (39.24, -19.55, -4.168), (45.85, -26.04, -4.168), (51.36, -32.66, -4.168), (41.04, -21.14, -4.168), (47.36, -27.7, -4.168), (44.34, -24.39, -4.168), (50.11, -31.0, -4.168), (41.93, -21.94, -4.168), (48.11, -28.52, -4.168), (38.59, -18.9, -4.168), (45.09, -25.22, -4.168), (50.73, -31.83, -4.168), (40.14, -20.35, -4.168), (46.6, -26.87, -4.168), (51.98, -33.49, -4.168), (43.58, -23.57, -4.168), (49.49, -30.18, -4.168), (27.42, -32.25, -4.153), (27.85, -32.66, -4.153), (29.41, -36.39, -4.153), (27.32, -34.54, -4.153), (31.33, -35.86, -4.153), (31.94, -36.48, -4.153), (32.59, -37.15, -4.153), (33.24, -37.82, -4.153), (33.89, -38.49, -4.153), (34.54, -39.16, -4.153), (35.19, -39.83, -4.153), (35.74, -40.51, -4.153), (36.29, -41.18, -4.153), (36.83, -41.86, -4.153), (37.38, -42.54, -4.153), (37.93, -43.21, -4.153), (38.48, -43.89, -4.153), (28.4, -32.05, -4.153), (29.11, -32.67, -4.153), (31.2, -34.58, -4.205), (31.91, -35.27, -4.192), (41.95, -21.94, 9.832), (42.85, -22.73, 9.832), (48.14, -28.52, 9.832), (48.89, -29.34, 9.832), (38.61, -18.9, 9.832), (39.27, -19.55, 9.832), (45.12, -25.21, 9.832), (45.87, -26.04, 9.832), (50.76, -31.83, 9.832), (51.38, -32.66, 9.832), (40.16, -20.34, 9.832), (41.06, -21.14, 9.832), (46.63, -26.86, 9.832), (47.38, -27.69, 9.832), (52.0, -33.48, 9.832), (43.61, -23.56, 9.832), (44.36, -24.39, 9.832), (49.51, -30.17, 9.832), (50.13, -31.0, 9.832), (27.44, -32.24, 9.847), (27.88, -32.65, 9.847), (29.44, -36.39, 9.847), (31.22, -34.58, 9.795), (27.34, -34.53, 9.847), (29.13, -32.67, 9.847), (31.35, -35.85, 9.847), (31.96, -36.48, 9.847), (32.61, -37.15, 9.847), (33.26, -37.82, 9.847), (33.91, -38.49, 9.847), (34.56, -39.16, 9.847), (35.21, -39.83, 9.847), (35.76, -40.5, 9.847), (36.31, -41.18, 9.847), (36.86, -41.86, 9.847), (37.41, -42.53, 9.847), (37.95, -43.21, 9.847), (38.5, -43.89, 9.847), (28.42, -32.04, 9.847), (31.93, -35.27, 9.808), (41.97, -21.93, 15.43), (42.86, -22.73, 15.43), (48.15, -28.51, 15.43), (48.9, -29.34, 15.43), (38.62, -18.9, 15.43), (39.28, -19.54, 15.43), (45.13, -25.21, 15.43), (45.88, -26.04, 15.43), (50.77, -31.82, 15.43), (51.39, -32.65, 15.43), (40.17, -20.34, 15.43), (41.07, -21.14, 15.43), (46.64, -26.86, 15.43), (47.39, -27.69, 15.43), (52.01, -33.48, 15.23), (43.62, -23.56, 15.43), (44.37, -24.38, 15.43), (49.52, -30.17, 15.43), (50.15, -31.0, 15.43), (27.46, -32.24, 15.45), (27.89, -32.65, 15.45), (29.45, -36.39, 15.45), (31.23, -34.57, 15.39), (27.35, -34.53, 15.45), (29.14, -32.66, 15.45), (31.37, -35.85, 15.45), (31.97, -36.48, 15.45), (32.62, -37.15, 15.45), (33.27, -37.82, 15.45), (33.92, -38.48, 15.45), (34.57, -39.15, 15.45), (35.22, -39.82, 15.45), (35.77, -40.5, 15.45), (36.32, -41.18, 15.45), (36.87, -41.85, 15.45), (37.42, -42.53, 15.45), (37.97, -43.21, 15.45), (38.51, -43.88, 15.25), (28.43, -32.04, 15.45), (31.94, -35.27, 15.41), (41.97, -21.93, 18.03), (42.87, -22.73, 18.03), (48.15, -28.51, 18.03), (48.91, -29.34, 18.03), (38.63, -18.89, 18.03), (39.28, -19.54, 18.03), (45.13, -25.21, 18.03), (45.89, -26.03, 18.03), (50.77, -31.82, 18.03), (51.4, -32.65, 18.03), (40.18, -20.34, 18.03), (41.08, -21.14, 18.03), (46.64, -26.86, 18.03), (47.4, -27.69, 18.03), (43.62, -23.56, 18.03), (44.38, -24.38, 18.03), (49.53, -30.17, 18.03), (50.15, -30.99, 18.03), (52.02, -33.48, 18.03), (27.46, -32.24, 18.05), (27.89, -32.65, 18.05), (29.45, -36.38, 18.05), (31.24, -34.57, 17.99), (27.36, -34.53, 18.05), (29.15, -32.66, 18.05), (31.37, -35.85, 18.05), (31.98, -36.48, 18.05), (32.63, -37.15, 18.05), (33.28, -37.81, 18.05), (33.93, -38.48, 18.05), (34.58, -39.15, 18.05), (35.23, -39.82, 18.05), (35.78, -40.5, 18.05), (36.33, -41.18, 18.05), (36.87, -41.85, 18.05), (37.42, -42.53, 18.05), (37.97, -43.21, 18.05), (38.52, -43.88, 18.05), (28.44, -32.04, 18.05), (31.95, -35.27, 18.01), (52.01, -33.48, 15.43), (38.51, -43.88, 15.45), (41.97, -21.93, 18.23), (42.87, -22.73, 18.23), (48.15, -28.51, 18.23), (48.91, -29.34, 18.23), (38.63, -18.89, 18.23), (39.28, -19.54, 18.23), (45.13, -25.21, 18.23), (45.89, -26.03, 18.23), (50.77, -31.82, 18.23), (51.4, -32.65, 18.23), (40.18, -20.34, 18.23), (41.08, -21.14, 18.23), (46.64, -26.86, 18.23), (47.4, -27.69, 18.23), (43.62, -23.56, 18.23), (44.38, -24.38, 18.23), (49.53, -30.17, 18.23), (50.15, -30.99, 18.23), (52.02, -33.48, 18.23), (27.46, -32.24, 18.25), (27.89, -32.65, 18.25), (29.46, -36.38, 18.25), (31.24, -34.57, 18.19), (27.36, -34.53, 18.25), (29.15, -32.66, 18.25), (31.37, -35.85, 18.25), (31.98, -36.48, 18.25), (32.63, -37.14, 18.25), (33.28, -37.81, 18.25), (33.93, -38.48, 18.25), (34.58, -39.15, 18.25), (35.23, -39.82, 18.25), (35.78, -40.5, 18.25), (36.33, -41.18, 18.25), (36.88, -41.85, 18.25), (37.42, -42.53, 18.25), (37.97, -43.21, 18.25), (38.52, -43.88, 18.25), (28.44, -32.04, 18.25), (31.95, -35.27, 18.21), (40.55, -19.93, 18.23), (40.55, -19.93, 18.03), (42.34, -21.52, 18.03), (43.25, -22.34, 18.03), (48.56, -28.14, 18.03), (49.33, -28.99, 18.03), (39.01, -18.5, 18.03), (39.66, -19.14, 18.03), (45.54, -24.84, 18.03), (46.29, -25.66, 18.03), (51.21, -31.49, 18.03), (51.84, -32.32, 18.03), (41.44, -20.72, 18.03), (47.05, -26.49, 18.03), (47.8, -27.31, 18.03), (44.03, -23.18, 18.03), (44.78, -24.01, 18.03), (49.97, -29.84, 18.03), (50.59, -30.66, 18.03), (52.56, -33.55, 18.03), (27.08, -32.64, 18.05), (27.92, -33.2, 18.05), (39.66, -19.14, 18.23), (30.82, -35.84, 18.05), (31.59, -36.86, 18.05), (32.24, -37.53, 18.05), (32.88, -38.2, 18.05), (33.53, -38.87, 18.05), (34.18, -39.54, 18.05), (34.82, -40.19, 18.05), (35.35, -40.85, 18.05), (35.9, -41.52, 18.05), (36.45, -42.2, 18.05), (37.0, -42.88, 18.05), (37.54, -43.55, 18.05), (38.46, -44.43, 18.05), (28.85, -32.41, 18.05), (31.56, -34.88, 18.01), (42.34, -21.52, 18.23), (43.25, -22.34, 18.23), (48.56, -28.14, 18.23), (49.33, -28.99, 18.23), (39.02, -18.5, 18.23), (45.54, -24.84, 18.23), (46.29, -25.66, 18.23), (51.22, -31.49, 18.23), (51.84, -32.32, 18.23), (41.44, -20.72, 18.23), (47.05, -26.49, 18.23), (47.8, -27.31, 18.23), (44.03, -23.18, 18.23), (44.78, -24.01, 18.23), (49.97, -29.84, 18.23), (50.59, -30.66, 18.23), (52.57, -33.55, 18.23), (27.08, -32.64, 18.25), (27.92, -33.2, 18.25), (30.82, -35.85, 18.25), (31.59, -36.86, 18.25), (32.24, -37.53, 18.25), (32.89, -38.2, 18.25), (33.53, -38.87, 18.25), (34.18, -39.54, 18.25), (34.82, -40.19, 18.25), (35.35, -40.85, 18.25), (35.9, -41.52, 18.25), (36.45, -42.2, 18.25), (37.0, -42.88, 18.25), (37.54, -43.55, 18.25), (38.46, -44.43, 18.25), (28.85, -32.41, 18.25), (31.56, -34.88, 18.21)], [], [(0, 17, 7, 12, 3, 15, 6, 10, 1, 18, 8, 13, 4, 16, 35, 34, 33, 32, 31, 30, 29, 28, 27, 26, 25, 24, 23, 39, 38, 37, 36, 20, 19, 11, 2, 14, 5, 9), (21, 22, 37, 38), (150, 151, 231, 230), (9, 5, 51, 40), (10, 6, 53, 42), (12, 7, 56, 46), (13, 8, 58, 48), (14, 2, 45, 50), (15, 3, 47, 52), (16, 4, 49, 54), (17, 0, 41, 55), (18, 1, 43, 57), (36, 37, 64, 78), (20, 36, 78, 60), (38, 39, 79, 62), (39, 23, 65, 79), (37, 22, 63, 64), (0, 9, 40, 41), (1, 10, 42, 43), (2, 11, 44, 45), (3, 12, 46, 47), (4, 13, 48, 49), (19, 20, 60, 59), (21, 38, 62, 61), (22, 21, 61, 63), (23, 24, 66, 65), (5, 14, 50, 51), (24, 25, 67, 66), (6, 15, 52, 53), (25, 26, 68, 67), (26, 27, 69, 68), (27, 28, 70, 69), (28, 29, 71, 70), (29, 30, 72, 71), (30, 31, 73, 72), (31, 32, 74, 73), (32, 33, 75, 74), (33, 34, 76, 75), (34, 35, 77, 76), (7, 17, 55, 56), (8, 18, 57, 58), (59, 60, 100, 99), (50, 45, 85, 90), (61, 62, 102, 101), (52, 47, 87, 92), (63, 61, 101, 103), (54, 49, 89, 94), (65, 66, 106, 105), (66, 67, 107, 106), (67, 68, 108, 107), (51, 50, 90, 91), (68, 69, 109, 108), (53, 52, 92, 93), (69, 70, 110, 109), (70, 71, 111, 110), (71, 72, 112, 111), (72, 73, 113, 112), (73, 74, 114, 113), (55, 41, 81, 95), (74, 75, 115, 114), (57, 43, 83, 97), (75, 76, 116, 115), (76, 77, 117, 116), (78, 64, 104, 118), (60, 78, 118, 100), (56, 55, 95, 96), (62, 79, 119, 102), (58, 57, 97, 98), (79, 65, 105, 119), (64, 63, 103, 104), (40, 51, 91, 80), (42, 53, 93, 82), (41, 40, 80, 81), (43, 42, 82, 83), (46, 56, 96, 86), (48, 58, 98, 88), (45, 44, 84, 85), (47, 46, 86, 87), (49, 48, 88, 89), (96, 95, 134, 135), (98, 97, 136, 137), (80, 91, 131, 120), (82, 93, 133, 122), (86, 96, 135, 126), (88, 98, 137, 128), (118, 104, 144, 158), (117, 94, 138, 157), (99, 100, 140, 139), (100, 118, 158, 140), (101, 102, 142, 141), (102, 119, 159, 142), (103, 101, 141, 143), (119, 105, 145, 159), (104, 103, 143, 144), (105, 106, 146, 145), (81, 80, 120, 121), (106, 107, 147, 146), (90, 85, 125, 130), (83, 82, 122, 123), (107, 108, 148, 147), (92, 87, 127, 132), (108, 109, 149, 148), (94, 89, 129, 138), (109, 110, 150, 149), (110, 111, 151, 150), (111, 112, 152, 151), (112, 113, 153, 152), (113, 114, 154, 153), (85, 84, 124, 125), (114, 115, 155, 154), (87, 86, 126, 127), (115, 116, 156, 155), (95, 81, 121, 134), (89, 88, 128, 129), (116, 117, 157, 156), (97, 83, 123, 136), (91, 90, 130, 131), (93, 92, 132, 133), (149, 150, 230, 229), (163, 162, 173, 172, 167, 166, 181, 182, 200, 186, 184, 201, 187, 188, 189, 190, 191, 192, 193, 194, 195, 196, 197, 198, 199, 180, 171, 170, 179, 178, 165, 164, 175, 174, 169, 168, 177, 176), (183, 184, 186, 185), (148, 149, 229, 228), (94, 117, 161, 160), (147, 148, 228, 227), (146, 147, 227, 226), (145, 146, 226, 225), (139, 140, 223, 222), (141, 142, 184, 183), (143, 141, 183, 185), (124, 139, 181, 166), (158, 144, 186, 200), (142, 159, 201, 184), (144, 143, 185, 186), (187, 201, 273, 259), (200, 182, 258, 272), (180, 199, 271, 256), (199, 198, 270, 271), (198, 197, 269, 270), (197, 196, 268, 269), (196, 195, 267, 268), (195, 194, 266, 267), (194, 193, 265, 266), (136, 123, 207, 219), (193, 192, 264, 265), (134, 121, 205, 217), (192, 191, 263, 264), (191, 190, 262, 263), (190, 189, 261, 262), (189, 188, 260, 261), (221, 213, 248, 256), (215, 211, 246, 250), (203, 209, 224, 202), (217, 205, 241, 252), (219, 207, 243, 254), (222, 223, 258, 257), (225, 226, 260, 259), (226, 227, 261, 260), (227, 228, 262, 261), (228, 229, 263, 262), (229, 230, 264, 263), (230, 231, 265, 264), (231, 232, 266, 265), (232, 233, 267, 266), (233, 234, 268, 267), (234, 235, 269, 268), (235, 236, 270, 269), (236, 237, 271, 270), (205, 204, 240, 241), (207, 206, 242, 243), (237, 221, 256, 271), (209, 208, 244, 224), (223, 238, 272, 258), (211, 210, 245, 246), (213, 212, 247, 248), (239, 225, 259, 273), (214, 203, 202, 249), (216, 215, 250, 251), (218, 217, 252, 253), (220, 219, 254, 255), (204, 214, 249, 240), (206, 216, 251, 242), (210, 218, 253, 245), (212, 220, 255, 247), (151, 152, 232, 231), (152, 153, 233, 232), (153, 154, 234, 233), (154, 155, 235, 234), (155, 156, 236, 235), (156, 157, 237, 236), (121, 120, 204, 205), (123, 122, 206, 207), (157, 138, 221, 237), (125, 124, 208, 209), (140, 158, 238, 223), (127, 126, 210, 211), (129, 128, 212, 213), (159, 145, 225, 239), (158, 200, 272, 238), (201, 159, 239, 273), (131, 130, 203, 214), (133, 132, 215, 216), (162, 163, 241, 240), (164, 165, 243, 242), (166, 167, 224, 244), (135, 134, 217, 218), (168, 169, 246, 245), (137, 136, 219, 220), (170, 171, 248, 247), (172, 173, 249, 202), (174, 175, 251, 250), (176, 177, 253, 252), (120, 131, 214, 204), (178, 179, 255, 254), (122, 133, 216, 206), (173, 162, 240, 249), (175, 164, 242, 251), (177, 168, 245, 253), (179, 170, 247, 255), (167, 172, 202, 224), (126, 135, 218, 210), (169, 174, 250, 246), (128, 137, 220, 212), (171, 180, 256, 248), (163, 176, 252, 241), (165, 178, 254, 243), (182, 181, 257, 258), (130, 125, 209, 203), (132, 127, 211, 215), (138, 129, 213, 221), (188, 187, 259, 260)])
me_mesh_003.materials.append(None)
me_mesh_003.use_remesh_fix_poles = True
me_mesh_003.use_remesh_preserve_attributes = False
me_mesh_003.update()
me_mesh_004 = bpy.data.meshes.new('Mesh.004')
me_mesh_004.from_pydata([(53.85, -35.97, -4.168), (57.83, -42.41, -4.168), (60.87, -48.43, -4.168), (55.84, -39.19, -4.168), (59.35, -45.42, -4.168), (52.6, -34.32, -4.168), (56.83, -40.8, -4.168), (60.11, -46.93, -4.168), (54.84, -37.58, -4.168), (58.59, -43.91, -4.168), (61.42, -49.79, -4.168), (53.22, -35.15, -4.168), (57.33, -41.6, -4.168), (60.49, -47.68, -4.168), (55.34, -38.39, -4.168), (58.97, -44.67, -4.168), (61.69, -50.46, -4.168), (51.98, -33.49, -4.168), (56.33, -39.99, -4.168), (59.73, -46.17, -4.168), (54.34, -36.78, -4.168), (58.21, -43.16, -4.168), (61.15, -49.11, -4.168), (38.48, -43.89, -4.153), (39.03, -44.57, -4.153), (39.71, -48.6, -4.153), (38.11, -46.29, -4.153), (41.62, -48.21, -4.153), (41.83, -48.54, -4.153), (42.28, -49.2, -4.153), (42.73, -49.86, -4.153), (43.18, -50.52, -4.153), (43.53, -51.14, -4.153), (43.89, -51.76, -4.153), (44.24, -52.38, -4.153), (44.6, -53.0, -4.153), (44.95, -53.62, -4.153), (45.3, -54.24, -4.153), (45.66, -54.85, -4.153), (46.01, -55.47, -4.153), (46.27, -56.02, -4.153), (46.53, -56.58, -4.153), (46.79, -57.13, -4.153), (39.82, -44.04, -4.153), (40.36, -44.72, -4.153), (41.89, -47.09, -4.153), (42.34, -47.75, -4.153), (53.25, -35.14, 9.832), (53.87, -35.97, 9.832), (57.35, -41.6, 9.832), (57.85, -42.4, 9.832), (60.52, -47.68, 9.832), (60.9, -48.43, 9.832), (55.36, -38.38, 9.832), (55.86, -39.19, 9.832), (58.99, -44.66, 9.832), (59.37, -45.42, 9.832), (61.71, -50.46, 9.632), (52.0, -33.48, 9.832), (52.62, -34.31, 9.832), (56.36, -39.99, 9.832), (56.85, -40.79, 9.832), (59.75, -46.17, 9.832), (60.14, -46.92, 9.832), (54.37, -36.77, 9.832), (54.86, -37.58, 9.832), (58.23, -43.16, 9.832), (58.61, -43.91, 9.832), (61.17, -49.11, 9.832), (61.44, -49.78, 9.832), (38.5, -43.89, 9.847), (39.05, -44.56, 9.847), (38.14, -46.29, 9.847), (39.73, -48.6, 9.847), (40.39, -44.72, 9.847), (41.91, -47.09, 9.847), (41.64, -48.21, 9.847), (41.85, -48.54, 9.847), (42.3, -49.2, 9.847), (42.75, -49.86, 9.847), (43.2, -50.52, 9.847), (43.56, -51.14, 9.847), (43.91, -51.76, 9.847), (44.26, -52.37, 9.847), (44.62, -52.99, 9.847), (44.97, -53.61, 9.847), (45.33, -54.23, 9.847), (45.68, -54.85, 9.847), (46.03, -55.47, 9.847), (46.3, -56.02, 9.847), (46.56, -56.57, 9.847), (46.82, -57.13, 9.647), (39.84, -44.04, 9.847), (42.36, -47.75, 9.847), (53.26, -35.14, 15.23), (53.88, -35.97, 15.23), (57.36, -41.6, 15.23), (57.86, -42.4, 15.23), (60.53, -47.67, 15.23), (60.91, -48.43, 15.23), (55.37, -38.38, 15.23), (55.87, -39.18, 15.23), (59.0, -44.66, 15.23), (59.38, -45.41, 15.23), (52.01, -33.48, 15.23), (52.63, -34.31, 15.23), (56.37, -39.99, 15.23), (56.86, -40.79, 15.23), (59.76, -46.17, 15.23), (60.15, -46.92, 15.23), (54.38, -36.77, 15.23), (54.87, -37.57, 15.23), (58.24, -43.15, 15.23), (58.62, -43.91, 15.23), (61.18, -49.1, 15.23), (61.45, -49.78, 15.23), (61.73, -50.46, 15.23), (38.51, -43.88, 15.25), (39.06, -44.56, 15.25), (38.15, -46.29, 15.25), (39.74, -48.59, 15.25), (40.4, -44.71, 15.25), (41.92, -47.09, 15.25), (41.65, -48.2, 15.25), (41.86, -48.54, 15.25), (42.31, -49.2, 15.25), (42.76, -49.86, 15.25), (43.21, -50.52, 15.25), (43.57, -51.13, 15.25), (43.92, -51.75, 15.25), (44.27, -52.37, 15.25), (44.63, -52.99, 15.25), (44.98, -53.61, 15.25), (45.34, -54.23, 15.25), (45.69, -54.85, 15.25), (46.05, -55.46, 15.25), (46.31, -56.02, 15.25), (46.57, -56.57, 15.25), (46.83, -57.12, 15.25), (39.85, -44.04, 15.25), (42.37, -47.75, 15.25), (53.26, -35.14, 15.43), (53.88, -35.97, 15.43), (57.36, -41.6, 15.43), (57.86, -42.4, 15.43), (60.53, -47.67, 15.43), (60.91, -48.43, 15.43), (55.37, -38.38, 15.43), (55.87, -39.18, 15.43), (59.0, -44.66, 15.43), (59.38, -45.41, 15.43), (52.01, -33.48, 15.43), (52.63, -34.31, 15.43), (56.37, -39.99, 15.43), (56.86, -40.79, 15.43), (59.77, -46.17, 15.43), (60.15, -46.92, 15.43), (54.38, -36.77, 15.43), (54.87, -37.57, 15.43), (58.24, -43.15, 15.43), (58.62, -43.91, 15.43), (61.18, -49.1, 15.43), (61.45, -49.78, 15.43), (61.73, -50.46, 15.43), (38.51, -43.88, 15.45), (39.06, -44.56, 15.45), (38.15, -46.29, 15.45), (39.74, -48.59, 15.45), (40.4, -44.71, 15.45), (41.92, -47.09, 15.45), (41.65, -48.2, 15.45), (41.86, -48.54, 15.45), (42.31, -49.2, 15.45), (42.76, -49.86, 15.45), (43.21, -50.52, 15.45), (43.57, -51.13, 15.45), (43.92, -51.75, 15.45), (44.27, -52.37, 15.45), (44.63, -52.99, 15.45), (44.98, -53.61, 15.45), (45.34, -54.23, 15.45), (45.69, -54.85, 15.45), (46.05, -55.46, 15.45), (46.31, -56.02, 15.45), (46.57, -56.57, 15.45), (46.83, -57.12, 15.45), (39.85, -44.04, 15.45), (42.37, -47.75, 15.45), (53.7, -34.81, 15.23), (54.33, -35.66, 15.23), (57.83, -41.31, 15.23), (58.34, -42.13, 15.23), (61.02, -47.42, 15.23), (61.41, -48.2, 15.23), (55.84, -38.09, 15.23), (56.34, -38.89, 15.23), (59.49, -44.41, 15.23), (59.88, -45.16, 15.23), (52.45, -33.15, 15.23), (53.07, -33.98, 15.23), (56.84, -39.7, 15.23), (57.33, -40.5, 15.23), (60.26, -45.92, 15.23), (60.64, -46.67, 15.23), (54.84, -36.48, 15.23), (55.34, -37.28, 15.23), (58.73, -42.9, 15.23), (59.11, -43.66, 15.23), (61.69, -48.9, 15.23), (61.96, -49.57, 15.23), (62.24, -50.66, 15.23), (38.09, -44.23, 15.25), (38.98, -45.11, 15.25), (41.11, -48.08, 15.25), (41.4, -48.84, 15.25), (41.86, -49.51, 15.25), (42.31, -50.17, 15.25), (42.75, -50.81, 15.25), (43.09, -51.41, 15.25), (43.44, -52.03, 15.25), (43.8, -52.65, 15.25), (44.15, -53.26, 15.25), (44.5, -53.88, 15.25), (44.86, -54.5, 15.25), (45.21, -55.12, 15.25), (45.56, -55.72, 15.25), (45.81, -56.25, 15.25), (46.07, -56.81, 15.25), (46.64, -57.64, 15.25), (40.15, -44.49, 15.25), (42.08, -47.28, 15.25), (53.7, -34.81, 15.43), (53.08, -33.98, 15.43), (54.33, -35.66, 15.43), (57.83, -41.31, 15.43), (58.34, -42.13, 15.43), (61.02, -47.42, 15.43), (61.41, -48.2, 15.43), (55.84, -38.09, 15.43), (56.34, -38.89, 15.43), (59.49, -44.41, 15.43), (59.88, -45.16, 15.43), (52.45, -33.15, 15.43), (56.84, -39.7, 15.43), (57.33, -40.5, 15.43), (60.26, -45.92, 15.43), (60.64, -46.67, 15.43), (54.85, -36.48, 15.43), (55.34, -37.28, 15.43), (58.73, -42.9, 15.43), (59.11, -43.66, 15.43), (61.69, -48.9, 15.43), (61.96, -49.57, 15.43), (62.24, -50.66, 15.43), (38.09, -44.23, 15.45), (38.98, -45.11, 15.45), (41.11, -48.08, 15.45), (41.4, -48.84, 15.45), (41.86, -49.51, 15.45), (42.31, -50.17, 15.45), (42.75, -50.81, 15.45), (43.09, -51.41, 15.45), (43.44, -52.03, 15.45), (43.8, -52.65, 15.45), (44.15, -53.26, 15.45), (44.51, -53.88, 15.45), (44.86, -54.5, 15.45), (45.21, -55.12, 15.45), (45.56, -55.72, 15.45), (45.81, -56.25, 15.45), (46.07, -56.81, 15.45), (46.64, -57.64, 15.45), (40.15, -44.49, 15.45), (42.08, -47.28, 15.45)], [], [(0, 20, 8, 14, 3, 18, 6, 12, 1, 21, 9, 15, 4, 19, 7, 13, 2, 22, 10, 16, 42, 41, 40, 39, 38, 37, 36, 35, 34, 33, 32, 31, 30, 29, 28, 27, 46, 45, 44, 43, 24, 23, 17, 5, 11), (26, 44, 45, 25), (56, 55, 102, 103), (54, 53, 100, 101), (32, 33, 82, 81), (33, 34, 83, 82), (34, 35, 84, 83), (35, 36, 85, 84), (36, 37, 86, 85), (37, 38, 87, 86), (11, 5, 59, 47), (38, 39, 88, 87), (12, 6, 61, 49), (39, 40, 89, 88), (13, 7, 63, 51), (40, 41, 90, 89), (41, 42, 91, 90), (14, 8, 65, 53), (15, 9, 67, 55), (16, 10, 69, 57), (18, 3, 54, 60), (19, 4, 56, 62), (20, 0, 48, 64), (21, 1, 50, 66), (22, 2, 52, 68), (43, 44, 74, 92), (24, 43, 92, 71), (45, 46, 93, 75), (46, 27, 76, 93), (25, 45, 75, 73), (44, 26, 72, 74), (0, 11, 47, 48), (1, 12, 49, 50), (2, 13, 51, 52), (3, 14, 53, 54), (4, 15, 55, 56), (5, 17, 58, 59), (6, 18, 60, 61), (7, 19, 62, 63), (23, 24, 71, 70), (26, 25, 73, 72), (8, 20, 64, 65), (27, 28, 77, 76), (9, 21, 66, 67), (28, 29, 78, 77), (10, 22, 68, 69), (29, 30, 79, 78), (30, 31, 80, 79), (31, 32, 81, 80), (60, 54, 101, 106), (62, 56, 103, 108), (59, 58, 104, 105), (61, 60, 106, 107), (63, 62, 108, 109), (64, 48, 95, 110), (66, 50, 97, 112), (70, 71, 118, 117), (68, 52, 99, 114), (72, 73, 120, 119), (76, 77, 124, 123), (65, 64, 110, 111), (77, 78, 125, 124), (67, 66, 112, 113), (78, 79, 126, 125), (92, 74, 121, 139), (69, 68, 114, 115), (79, 80, 127, 126), (71, 92, 139, 118), (80, 81, 128, 127), (75, 93, 140, 122), (81, 82, 129, 128), (93, 76, 123, 140), (82, 83, 130, 129), (73, 75, 122, 120), (83, 84, 131, 130), (74, 72, 119, 121), (84, 85, 132, 131), (91, 57, 116, 138), (85, 86, 133, 132), (86, 87, 134, 133), (47, 59, 105, 94), (87, 88, 135, 134), (49, 61, 107, 96), (88, 89, 136, 135), (51, 63, 109, 98), (89, 90, 137, 136), (90, 91, 138, 137), (48, 47, 94, 95), (50, 49, 96, 97), (52, 51, 98, 99), (53, 65, 111, 100), (55, 67, 113, 102), (57, 69, 115, 116), (142, 141, 152, 151, 164, 165, 186, 168, 169, 187, 170, 171, 172, 173, 174, 175, 176, 177, 178, 179, 180, 181, 182, 183, 184, 185, 163, 162, 161, 146, 145, 156, 155, 150, 149, 160, 159, 144, 143, 154, 153, 148, 147, 158, 157), (166, 167, 169, 168), (152, 141, 231, 232), (161, 162, 252, 251), (139, 121, 168, 186), (122, 140, 187, 169), (120, 122, 169, 167), (121, 119, 166, 168), (157, 158, 248, 247), (155, 156, 246, 245), (151, 152, 232, 242), (149, 150, 241, 240), (147, 148, 239, 238), (145, 146, 237, 236), (141, 142, 233, 231), (114, 99, 193, 208), (112, 97, 191, 206), (110, 95, 189, 204), (119, 120, 167, 166), (108, 103, 197, 202), (138, 116, 210, 228), (106, 101, 195, 200), (140, 123, 213, 230), (118, 139, 229, 212), (116, 115, 209, 210), (102, 113, 207, 196), (100, 111, 205, 194), (192, 203, 246, 236), (190, 201, 244, 234), (188, 199, 232, 231), (194, 205, 248, 238), (196, 207, 250, 240), (210, 209, 252, 253), (212, 229, 272, 255), (230, 213, 256, 273), (200, 195, 239, 243), (228, 210, 253, 271), (202, 197, 241, 245), (204, 189, 233, 247), (206, 191, 235, 249), (208, 193, 237, 251), (189, 188, 231, 233), (191, 190, 234, 235), (193, 192, 236, 237), (211, 212, 255, 254), (195, 194, 238, 239), (197, 196, 240, 241), (213, 214, 257, 256), (214, 215, 258, 257), (215, 216, 259, 258), (216, 217, 260, 259), (217, 218, 261, 260), (218, 219, 262, 261), (219, 220, 263, 262), (199, 198, 242, 232), (220, 221, 264, 263), (201, 200, 243, 244), (221, 222, 265, 264), (203, 202, 245, 246), (222, 223, 266, 265), (223, 224, 267, 266), (224, 225, 268, 267), (225, 226, 269, 268), (226, 227, 270, 269), (227, 228, 271, 270), (205, 204, 247, 248), (207, 206, 249, 250), (209, 208, 251, 252), (156, 145, 236, 246), (158, 147, 238, 248), (160, 149, 240, 250), (162, 163, 253, 252), (148, 153, 243, 239), (150, 155, 245, 241), (142, 157, 247, 233), (146, 161, 251, 237), (165, 164, 254, 255), (171, 170, 256, 257), (172, 171, 257, 258), (173, 172, 258, 259), (174, 173, 259, 260), (175, 174, 260, 261), (176, 175, 261, 262), (177, 176, 262, 263), (178, 177, 263, 264), (95, 94, 188, 189), (179, 178, 264, 265), (97, 96, 190, 191), (180, 179, 265, 266), (99, 98, 192, 193), (181, 180, 266, 267), (182, 181, 267, 268), (183, 182, 268, 269), (184, 183, 269, 270), (185, 184, 270, 271), (117, 118, 212, 211), (101, 100, 194, 195), (186, 165, 255, 272), (103, 102, 196, 197), (123, 124, 214, 213), (170, 187, 273, 256), (124, 125, 215, 214), (125, 126, 216, 215), (126, 127, 217, 216), (163, 185, 271, 253), (127, 128, 218, 217), (128, 129, 219, 218), (129, 130, 220, 219), (105, 104, 198, 199), (130, 131, 221, 220), (107, 106, 200, 201), (131, 132, 222, 221), (109, 108, 202, 203), (132, 133, 223, 222), (133, 134, 224, 223), (134, 135, 225, 224), (135, 136, 226, 225), (136, 137, 227, 226), (137, 138, 228, 227), (111, 110, 204, 205), (113, 112, 206, 207), (115, 114, 208, 209), (94, 105, 199, 188), (96, 107, 201, 190), (98, 109, 203, 192), (160, 250, 249, 159), (159, 249, 235, 144), (144, 235, 234, 143), (143, 234, 244, 154), (154, 244, 243, 153), (272, 229, 139, 186)])
me_mesh_004.materials.append(None)
me_mesh_004.use_remesh_fix_poles = True
me_mesh_004.use_remesh_preserve_attributes = False
me_mesh_004.update()
me_mesh_005 = bpy.data.meshes.new('Mesh.005')
me_mesh_005.from_pydata([(63.06, -53.84, -4.168), (64.43, -58.43, -4.168), (65.16, -62.24, -4.168), (61.96, -51.14, -4.168), (63.74, -56.14, -4.168), (64.75, -60.2, -4.168), (62.51, -52.49, -4.168), (64.09, -57.28, -4.168), (64.91, -61.08, -4.168), (63.4, -54.99, -4.168), (64.59, -59.31, -4.168), (62.78, -53.17, -4.168), (64.26, -57.85, -4.168), (64.99, -61.52, -4.168), (61.69, -50.46, -4.168), (63.57, -55.56, -4.168), (64.67, -59.75, -4.168), (62.24, -51.82, -4.168), (63.92, -56.71, -4.168), (64.83, -60.64, -4.168), (63.23, -54.42, -4.168), (64.51, -58.87, -4.168), (48.04, -58.11, -4.153), (47.71, -57.45, -4.153), (46.79, -57.13, -4.153), (47.05, -57.68, -4.153), (48.75, -61.66, -4.153), (46.76, -61.52, -4.153), (45.7, -58.93, -4.153), (48.95, -62.21, -4.153), (49.11, -62.67, -4.153), (49.28, -63.13, -4.153), (49.45, -63.6, -4.153), (49.54, -63.94, -4.153), (49.62, -64.29, -4.153), (49.7, -64.64, -4.153), (49.78, -64.99, -4.153), (49.86, -65.34, -4.153), (49.94, -65.68, -4.153), (50.02, -66.03, -4.153), (50.19, -66.65, -4.153), (49.01, -60.78, -4.153), (49.31, -61.49, -4.153), (62.81, -53.16, 9.632), (63.08, -53.84, 9.632), (64.28, -57.85, 9.632), (64.46, -58.42, 9.632), (65.01, -61.52, 9.632), (65.18, -62.23, 9.632), (61.71, -50.46, 9.632), (61.99, -51.13, 9.632), (63.59, -55.56, 9.632), (63.77, -56.13, 9.632), (64.69, -59.75, 9.632), (64.77, -60.19, 9.632), (62.26, -51.81, 9.632), (62.53, -52.49, 9.632), (63.94, -56.7, 9.632), (64.11, -57.28, 9.632), (64.85, -60.63, 9.632), (64.93, -61.07, 9.632), (63.25, -54.41, 9.632), (63.42, -54.98, 9.632), (64.53, -58.86, 9.632), (64.61, -59.31, 9.632), (47.73, -57.44, 9.647), (48.07, -58.1, 9.647), (46.82, -57.13, 9.647), (47.08, -57.68, 9.647), (45.72, -58.92, 9.647), (46.78, -61.52, 9.647), (49.04, -60.77, 9.647), (48.77, -61.65, 9.647), (48.97, -62.2, 9.647), (49.14, -62.67, 9.647), (49.31, -63.13, 9.647), (49.48, -63.59, 9.647), (49.56, -63.94, 9.647), (49.64, -64.29, 9.647), (49.72, -64.63, 9.647), (49.8, -64.98, 9.647), (49.88, -65.33, 9.647), (49.96, -65.68, 9.647), (50.04, -66.03, 9.647), (50.22, -66.65, 9.647), (49.33, -61.49, 9.647), (62.81, -53.16, 9.832), (63.08, -53.84, 9.832), (64.28, -57.85, 9.832), (64.46, -58.42, 9.832), (65.01, -61.52, 9.832), (65.18, -62.23, 9.832), (61.72, -50.46, 9.832), (61.99, -51.13, 9.832), (63.59, -55.56, 9.832), (63.77, -56.13, 9.832), (64.69, -59.75, 9.832), (64.77, -60.19, 9.832), (62.26, -51.81, 9.832), (62.53, -52.49, 9.832), (63.94, -56.7, 9.832), (64.11, -57.28, 9.832), (64.85, -60.63, 9.832), (64.93, -61.07, 9.832), (63.25, -54.41, 9.832), (63.42, -54.98, 9.832), (64.54, -58.86, 9.832), (64.62, -59.31, 9.832), (47.73, -57.44, 9.847), (48.07, -58.1, 9.847), (46.82, -57.13, 9.847), (47.08, -57.68, 9.847), (45.72, -58.92, 9.847), (46.78, -61.52, 9.847), (49.04, -60.77, 9.847), (48.77, -61.65, 9.847), (48.97, -62.2, 9.847), (49.14, -62.67, 9.847), (49.31, -63.13, 9.847), (49.48, -63.59, 9.847), (49.56, -63.94, 9.847), (49.64, -64.29, 9.847), (49.72, -64.63, 9.847), (49.8, -64.98, 9.847), (49.88, -65.33, 9.847), (49.96, -65.68, 9.847), (50.04, -66.03, 9.847), (50.22, -66.65, 9.847), (49.33, -61.49, 9.847), (63.32, -52.96, 9.631), (63.6, -53.66, 9.631), (64.81, -57.69, 9.631), (64.99, -58.29, 9.631), (65.55, -61.4, 9.631), (65.66, -62.51, 9.631), (62.23, -50.25, 9.631), (62.5, -50.93, 9.631), (64.12, -55.4, 9.631), (64.29, -55.97, 9.631), (65.24, -59.65, 9.631), (65.32, -60.09, 9.631), (62.77, -51.6, 9.631), (63.04, -52.28, 9.631), (64.47, -56.54, 9.631), (64.64, -57.12, 9.631), (65.4, -60.53, 9.631), (65.48, -60.98, 9.631), (63.78, -54.25, 9.631), (63.95, -54.83, 9.631), (65.08, -58.76, 9.631), (65.16, -59.21, 9.631), (46.32, -57.36, 9.648), (46.87, -58.19, 9.647), (48.28, -61.4, 9.647), (48.45, -62.39, 9.648), (48.62, -62.85, 9.648), (48.79, -63.32, 9.648), (48.95, -63.75, 9.648), (49.02, -64.06, 9.648), (49.1, -64.41, 9.648), (49.18, -64.76, 9.648), (49.26, -65.11, 9.648), (49.35, -65.46, 9.648), (49.43, -65.8, 9.648), (49.51, -66.16, 9.648), (49.95, -67.13, 9.647), (47.92, -57.96, 9.647), (49.18, -60.96, 9.647), (63.32, -52.96, 9.831), (63.6, -53.66, 9.831), (64.81, -57.69, 9.831), (64.99, -58.29, 9.831), (65.55, -61.4, 9.831), (65.66, -62.51, 9.831), (62.23, -50.25, 9.831), (62.5, -50.93, 9.831), (64.12, -55.4, 9.831), (64.29, -55.97, 9.831), (65.24, -59.65, 9.831), (65.32, -60.09, 9.831), (62.77, -51.6, 9.831), (63.04, -52.28, 9.831), (64.47, -56.54, 9.831), (64.64, -57.12, 9.831), (65.4, -60.53, 9.831), (65.48, -60.98, 9.831), (63.78, -54.25, 9.831), (63.95, -54.83, 9.831), (65.08, -58.76, 9.831), (65.16, -59.21, 9.831), (46.32, -57.36, 9.848), (46.87, -58.19, 9.847), (48.28, -61.4, 9.847), (48.45, -62.39, 9.848), (48.62, -62.85, 9.848), (48.79, -63.32, 9.848), (48.95, -63.75, 9.848), (49.02, -64.06, 9.848), (49.1, -64.41, 9.848), (49.18, -64.76, 9.848), (49.26, -65.11, 9.848), (49.35, -65.46, 9.848), (49.43, -65.8, 9.848), (49.51, -66.16, 9.848), (49.95, -67.13, 9.847), (47.92, -57.96, 9.847), (49.18, -60.96, 9.847)], [], [(14, 3, 17, 6, 11, 0, 20, 9, 15, 4, 18, 7, 12, 1, 21, 10, 16, 5, 19, 8, 13, 2, 40, 39, 38, 37, 36, 35, 34, 33, 32, 31, 30, 29, 26, 42, 41, 22, 23, 25, 24), (28, 22, 41, 27), (11, 6, 56, 43), (12, 7, 58, 45), (24, 25, 68, 67), (13, 8, 60, 47), (22, 28, 69, 66), (27, 41, 71, 70), (28, 27, 70, 69), (26, 29, 73, 72), (29, 30, 74, 73), (30, 31, 75, 74), (31, 32, 76, 75), (32, 33, 77, 76), (33, 34, 78, 77), (34, 35, 79, 78), (35, 36, 80, 79), (15, 9, 62, 51), (36, 37, 81, 80), (16, 10, 64, 53), (37, 38, 82, 81), (38, 39, 83, 82), (39, 40, 84, 83), (40, 2, 48, 84), (17, 3, 50, 55), (18, 4, 52, 57), (19, 5, 54, 59), (20, 0, 44, 61), (21, 1, 46, 63), (25, 23, 65, 68), (41, 42, 85, 71), (42, 26, 72, 85), (0, 11, 43, 44), (1, 12, 45, 46), (2, 13, 47, 48), (3, 14, 49, 50), (4, 15, 51, 52), (5, 16, 53, 54), (6, 17, 55, 56), (7, 18, 57, 58), (8, 19, 59, 60), (23, 22, 66, 65), (9, 20, 61, 62), (10, 21, 63, 64), (57, 52, 138, 143), (55, 50, 136, 141), (92, 110, 111, 108, 109, 114, 128, 115, 116, 117, 118, 119, 120, 121, 122, 123, 124, 125, 126, 127, 91, 90, 103, 102, 97, 96, 107, 106, 89, 88, 101, 100, 95, 94, 105, 104, 87, 86, 99, 98, 93), (112, 113, 114, 109), (65, 66, 109, 108), (84, 48, 134, 165), (66, 69, 112, 109), (70, 71, 114, 113), (83, 84, 165, 164), (69, 70, 113, 112), (82, 83, 164, 163), (53, 64, 150, 139), (81, 82, 163, 162), (51, 62, 148, 137), (80, 81, 162, 161), (79, 80, 161, 160), (78, 79, 160, 159), (115, 128, 206, 192), (77, 78, 159, 158), (76, 77, 158, 157), (108, 111, 191, 205), (75, 76, 157, 156), (74, 75, 156, 155), (91, 127, 204, 173), (73, 74, 155, 154), (127, 126, 203, 204), (72, 73, 154, 153), (126, 125, 202, 203), (125, 124, 201, 202), (47, 60, 146, 133), (124, 123, 200, 201), (45, 58, 144, 131), (123, 122, 199, 200), (43, 56, 142, 129), (67, 68, 152, 151), (122, 121, 198, 199), (49, 67, 110, 92), (71, 85, 128, 114), (121, 120, 197, 198), (120, 119, 196, 197), (119, 118, 195, 196), (118, 117, 194, 195), (117, 116, 193, 194), (65, 108, 205, 166), (116, 115, 192, 193), (64, 63, 149, 150), (62, 61, 147, 148), (111, 110, 190, 191), (89, 106, 188, 171), (87, 104, 186, 169), (97, 102, 184, 179), (95, 100, 182, 177), (93, 98, 180, 175), (107, 96, 178, 189), (105, 94, 176, 187), (103, 90, 172, 185), (60, 59, 145, 146), (101, 88, 170, 183), (58, 57, 143, 144), (99, 86, 168, 181), (56, 55, 141, 142), (106, 107, 189, 188), (144, 143, 182, 183), (142, 141, 180, 181), (146, 145, 184, 185), (148, 147, 186, 187), (150, 149, 188, 189), (151, 152, 191, 190), (129, 142, 181, 168), (131, 144, 183, 170), (133, 146, 185, 172), (153, 154, 193, 192), (154, 155, 194, 193), (155, 156, 195, 194), (156, 157, 196, 195), (157, 158, 197, 196), (158, 159, 198, 197), (159, 160, 199, 198), (160, 161, 200, 199), (161, 162, 201, 200), (137, 148, 187, 176), (162, 163, 202, 201), (139, 150, 189, 178), (163, 164, 203, 202), (164, 165, 204, 203), (165, 134, 173, 204), (141, 136, 175, 180), (143, 138, 177, 182), (145, 140, 179, 184), (147, 130, 169, 186), (149, 132, 171, 188), (152, 166, 205, 191), (167, 153, 192, 206), (130, 129, 168, 169), (132, 131, 170, 171), (134, 133, 172, 173), (136, 135, 174, 175), (138, 137, 176, 177), (140, 139, 178, 179), (59, 54, 140, 145), (61, 44, 130, 147), (63, 46, 132, 149), (68, 65, 166, 152), (85, 72, 153, 167), (128, 85, 167, 206), (110, 67, 151, 190), (44, 43, 129, 130), (46, 45, 131, 132), (48, 47, 133, 134), (50, 49, 135, 136), (52, 51, 137, 138), (86, 87, 169, 168), (54, 53, 139, 140), (88, 89, 171, 170), (90, 91, 173, 172), (92, 93, 175, 174), (94, 95, 177, 176), (96, 97, 179, 178), (98, 99, 181, 180), (100, 101, 183, 182), (102, 103, 185, 184), (104, 105, 187, 186), (49, 92, 174, 135)])
me_mesh_005.materials.append(None)
me_mesh_005.use_remesh_fix_poles = True
me_mesh_005.use_remesh_preserve_attributes = False
me_mesh_005.update()
me_plane = bpy.data.meshes.new('Plane')
me_plane.from_pydata([(-2.017, -1.0, 0.0), (-0.01697, -1.0, 0.0), (-2.017, 1.0, 0.0), (-0.01697, 1.0, 0.0), (-0.517, -1.267, 0.0), (-0.517, -1.0, 0.0), (-1.517, -1.0, 0.0), (-1.517, -1.267, 0.0), (-2.017, 0.4038, 0.0), (-3.017, -1.0, 0.0), (-3.017, 0.4038, 0.0), (-0.01697, 0.4, 0.0), (-2.85, -1.0, 0.0), (-2.85, 0.4038, 0.0), (-0.01697, 1.133, 0.0), (0.8164, 0.4, 0.0), (0.8164, -1.0, 0.0), (-2.017, 1.133, 0.0), (-0.517, -0.982, 0.0), (-0.2192, -0.982, 0.0), (-0.2192, 0.4, 0.0), (-0.2192, 0.7978, 0.0), (-1.815, -0.982, 0.0), (-1.815, 0.7978, 0.0), (-1.517, -0.982, 0.0), (-1.815, 0.4038, 0.0), (-0.01697, 1.0, 58.8), (-2.017, 1.0, 58.8), (-1.523, -1.668, 58.8), (-0.5228, -1.668, 58.8), (-1.517, -1.0, 58.8), (-0.517, -1.0, 58.8), (-2.85, -1.0, 58.8), (-2.017, -1.0, 58.8), (-2.85, 0.4038, 58.8), (-3.017, 0.4038, 58.8), (-0.01697, 1.133, 58.8), (-2.017, 1.133, 58.8), (0.8164, 0.4, 58.8), (-0.01697, 0.4, 58.8), (0.8164, -1.0, 58.8), (0.983, -1.0, 58.8), (-2.017, 0.4038, 58.8), (-3.017, -1.0, 58.8), (-0.01697, -1.0, 58.8), (0.983, 0.4, 58.8), (-0.517, -1.0, 67.2), (-1.517, -1.0, 67.2), (-2.017, 1.0, 67.2), (-0.01697, 1.0, 67.2), (-0.01697, 1.0, 61.6), (-2.017, 1.0, 61.6), (-1.523, -1.668, 61.6), (-0.5228, -1.668, 61.6), (-1.517, -1.0, 61.6), (-0.517, -1.0, 61.6), (-0.2192, 0.6466, 67.2), (-0.2192, 0.4, 67.2), (-0.2192, -0.982, 67.2), (-0.517, -0.982, 67.2), (-2.85, -1.0, 61.6), (-2.017, -1.0, 61.6), (-2.85, 0.4038, 61.6), (-3.017, 0.4038, 61.6), (0.8164, 0.4, 61.6), (-0.01697, 0.4, 61.6), (0.8164, -1.0, 61.6), (0.983, -1.0, 61.6), (-2.017, 0.4038, 61.6), (-3.017, -1.0, 61.6), (-0.01697, -1.0, 61.6), (0.983, 0.4, 61.6), (-0.01697, 1.0, 64.4), (-2.017, 1.0, 64.4), (-1.523, -1.668, 64.4), (-0.5228, -1.668, 64.4), (-1.517, -1.0, 64.4), (-0.517, -1.0, 64.4), (-2.85, -1.0, 64.4), (-2.017, -1.0, 64.4), (0.8164, 0.4, 64.4), (-0.01697, 0.4, 64.4), (-2.017, 0.4038, 64.4), (-2.85, 0.4038, 64.4), (-0.01697, -1.0, 64.4), (0.8164, -1.0, 64.4), (-1.815, -0.982, 67.2), (-1.517, -0.982, 67.2), (-1.815, 0.6466, 67.2), (-1.815, 0.4038, 67.2), (-2.017, 0.4038, 67.2), (-2.017, -1.0, 67.2), (-0.01697, -1.0, 67.2), (-0.01697, 0.4, 67.2), (-1.815, -0.982, 71.5), (-1.517, -0.982, 71.5), (-0.2192, 0.4, 71.5), (-0.2192, 0.6466, 71.5), (-0.517, -0.982, 71.5), (-0.2192, -0.982, 71.5), (-1.815, 0.6466, 71.5), (-1.815, 0.4038, 71.5), (-3.017, 0.4038, 33.25), (-2.85, 0.4038, 33.25), (-0.5228, -1.668, 33.25), (-1.523, -1.668, 33.25), (-2.017, 0.4038, 33.25), (-0.01697, 1.133, 33.25), (-0.01697, 1.0, 33.25), (-0.01697, -1.0, 33.25), (-0.517, -1.0, 33.25), (-2.017, 1.0, 33.25), (-2.017, 1.133, 33.25), (-0.01697, 0.4, 33.25), (0.8164, 0.4, 33.25), (0.983, 0.4, 33.25), (0.983, -1.0, 33.25), (0.8164, -1.0, 33.25), (-1.517, -1.0, 33.25), (-2.017, -1.0, 33.25), (-3.017, -1.0, 33.25), (-2.85, -1.0, 33.25), (-2.85, 0.4038, 20.3), (-1.523, -1.668, 20.3), (-2.017, 0.4038, 20.3), (-0.01697, 1.0, 20.3), (-0.517, -1.0, 20.3), (-2.017, 1.133, 20.3), (-0.01697, 0.4, 20.3), (0.8164, 0.4, 20.3), (0.8164, -1.0, 20.3), (-1.517, -1.0, 20.3), (-2.017, -1.0, 20.3), (-2.85, -1.0, 20.3), (-3.017, 0.4038, 20.3), (-0.5228, -1.668, 20.3), (-0.01697, 1.133, 20.3), (-0.01697, -1.0, 20.3), (-2.017, 1.0, 20.3), (-3.017, -1.0, 20.3), (0.6497, -1.0, 0.0), (0.8164, -1.0, 0.0), (0.8164, 0.4, 0.0), (0.6497, 0.4, 0.0), (0.6497, 0.4, 20.3), (0.8164, -1.0, 20.3), (0.6497, -1.0, 20.3), (0.8164, 0.4, 20.3), (0.8164, 0.4, 33.25), (0.6497, 0.4, 33.25), (0.8164, -1.0, 33.25), (0.6497, -1.0, 33.25), (-0.517, -1.267, 20.3), (-1.517, -1.267, 20.3)], [], [(22, 25, 23, 21, 20, 19, 18, 24), (6, 5, 4, 7), (0, 12, 13, 8), (11, 15, 16, 1), (2, 17, 14, 3), (12, 9, 10, 13), (19, 1, 5, 18), (21, 3, 11, 20), (23, 2, 3, 21), (18, 5, 6, 24), (24, 6, 0, 22), (25, 8, 2, 23), (22, 0, 8, 25), (20, 11, 1, 19), (34, 35, 63, 62), (43, 32, 60, 69), (26, 27, 51, 50), (32, 33, 61, 60), (27, 26, 36, 37), (27, 42, 68, 51), (35, 43, 69, 63), (44, 40, 66, 70), (33, 30, 54, 61), (45, 38, 64, 71), (30, 28, 52, 54), (40, 41, 67, 66), (41, 45, 71, 67), (29, 31, 55, 53), (38, 39, 65, 64), (103, 102, 35, 34), (105, 104, 29, 28), (106, 103, 34, 42), (108, 107, 36, 26), (110, 109, 44, 31), (112, 111, 27, 37), (113, 108, 26, 39), (114, 113, 39, 38), (104, 110, 31, 29), (116, 115, 45, 41), (117, 116, 41, 40), (118, 105, 28, 30), (115, 114, 38, 45), (119, 118, 30, 33), (109, 117, 40, 44), (102, 120, 43, 35), (111, 106, 42, 27), (121, 119, 33, 32), (107, 112, 37, 36), (120, 121, 32, 43), (55, 70, 84, 77), (66, 64, 80, 85), (54, 52, 74, 76), (70, 66, 85, 84), (64, 66, 67, 71), (60, 62, 63, 69), (53, 55, 77, 75), (51, 68, 82, 73), (61, 54, 76, 79), (64, 65, 81, 80), (52, 53, 75, 74), (62, 60, 78, 83), (50, 51, 73, 72), (65, 50, 72, 81), (28, 29, 53, 52), (42, 34, 62, 68), (31, 44, 70, 55), (39, 26, 50, 65), (77, 76, 74, 75), (79, 82, 83, 78), (81, 84, 85, 80), (72, 73, 48, 49), (76, 77, 46, 47), (77, 84, 92, 46), (79, 76, 47, 91), (84, 81, 93, 92), (81, 72, 49, 93), (82, 79, 91, 90), (73, 82, 90, 48), (68, 62, 83, 82), (60, 61, 79, 78), (58, 57, 96, 99), (58, 59, 46, 92), (56, 57, 93, 49), (88, 56, 49, 48), (59, 87, 47, 46), (87, 86, 91, 47), (89, 88, 48, 90), (86, 89, 90, 91), (57, 58, 92, 93), (94, 95, 98, 99, 96, 97, 100, 101), (59, 58, 99, 98), (87, 59, 98, 95), (86, 87, 95, 94), (88, 89, 101, 100), (89, 86, 94, 101), (57, 56, 97, 96), (56, 88, 100, 97), (139, 133, 121, 120), (136, 127, 112, 107), (133, 132, 119, 121), (138, 124, 106, 111), (134, 139, 120, 102), (137, 130, 117, 109), (132, 131, 118, 119), (131, 123, 105, 118), (15, 129, 144, 143), (116, 117, 151, 150), (135, 126, 110, 104), (129, 128, 113, 114), (128, 125, 108, 113), (127, 138, 111, 112), (126, 137, 109, 110), (125, 136, 107, 108), (124, 122, 103, 106), (123, 135, 104, 105), (122, 134, 102, 103), (13, 10, 134, 122), (7, 4, 152, 153), (8, 13, 122, 124), (3, 14, 136, 125), (5, 1, 137, 126), (17, 2, 138, 127), (11, 3, 125, 128), (15, 11, 128, 129), (131, 126, 135, 123), (130, 16, 140, 146), (117, 130, 146, 151), (131, 6, 7, 153), (0, 6, 131, 132), (1, 16, 130, 137), (10, 9, 139, 134), (2, 8, 124, 138), (12, 0, 132, 133), (14, 17, 127, 136), (9, 12, 133, 139), (147, 144, 149, 148), (146, 145, 150, 151), (145, 147, 148, 150), (141, 142, 147, 145), (140, 141, 145, 146), (142, 143, 144, 147), (115, 116, 150, 148), (129, 114, 149, 144), (114, 115, 148, 149), (5, 126, 152, 4), (126, 131, 153, 152)])
_uv = me_plane.uv_layers.new(name='UVMap')
_uv.uv.foreach_set('vector', [0.1011, 0.08029, 0.1011, 0.5749, 0.1011, 0.8561, 0.8989, 0.8567, 0.8989, 0.5739, 0.8989, 0.0804, 0.75, 0.0847, 0.25, 0.08465, 0.25, 0.0, 0.75, 0.0, 0.75, 0.0, 0.25, 0.0, 0.0, 0.0, 0.0, 0.0, 0.0, 0.5, 0.0, 0.5, 1.0, 0.5, 1.0, 0.5, 1.0, 0.0, 1.0, 0.0, 0.0, 1.0, 0.0, 1.0, 1.0, 1.0, 1.0, 1.0, 0.0, 0.0, 0.0, 0.0, 0.0, 0.5, 0.0, 0.5, 0.8989, 0.0804, 1.0, 0.0, 0.75, 0.0, 0.75, 0.0847, 0.8989, 0.8567, 1.0, 1.0, 1.0, 0.5, 0.8989, 0.5739, 0.1011, 0.8561, 0.0, 1.0, 1.0, 1.0, 0.8989, 0.8567, 0.75, 0.0847, 0.75, 0.0, 0.25, 0.0, 0.25, 0.08465, 0.25, 0.08465, 0.25, 0.0, 0.0, 0.0, 0.1011, 0.08029, 0.1011, 0.5749, 0.0, 0.5, 0.0, 1.0, 0.1011, 0.8561, 0.1011, 0.08029, 0.0, 0.0, 0.0, 0.5, 0.1011, 0.5749, 0.8989, 0.5739, 1.0, 0.5, 1.0, 0.0, 0.8989, 0.0804, 0.0, 0.5, 0.0, 0.5, 0.0, 0.5, 0.0, 0.5, 0.0, 0.0, 0.0, 0.0, 0.0, 0.0, 0.0, 0.0, 1.0, 1.0, 0.0, 1.0, 0.0, 1.0, 1.0, 1.0, 0.0, 0.0, 0.0, 0.0, 0.0, 0.0, 0.0, 0.0, 0.0, 1.0, 1.0, 1.0, 1.0, 1.0, 0.0, 1.0, 0.0, 1.0, 0.0, 0.5, 0.0, 0.5, 0.0, 1.0, 0.0, 0.5, 0.0, 0.0, 0.0, 0.0, 0.0, 0.5, 1.0, 0.0, 1.0, 0.0, 1.0, 0.0, 1.0, 0.0, 0.0, 0.0, 0.25, 0.0, 0.25, 0.0, 0.0, 0.0, 1.0, 0.5, 1.0, 0.5, 1.0, 0.5, 1.0, 0.5, 0.25, 0.0, 0.25, 0.0, 0.25, 0.0, 0.25, 0.0, 1.0, 0.0, 1.0, 0.0, 1.0, 0.0, 1.0, 0.0, 1.0, 0.0, 1.0, 0.5, 1.0, 0.5, 1.0, 0.0, 0.75, 0.0, 0.75, 0.0, 0.75, 0.0, 0.75, 0.0, 1.0, 0.5, 1.0, 0.5, 1.0, 0.5, 1.0, 0.5, 0.0, 0.5, 0.0, 0.5, 0.0, 0.5, 0.0, 0.5, 0.25, 0.0, 0.75, 0.0, 0.75, 0.0, 0.25, 0.0, 0.0, 0.5, 0.0, 0.5, 0.0, 0.5, 0.0, 0.5, 1.0, 1.0, 1.0, 1.0, 1.0, 1.0, 1.0, 1.0, 0.75, 0.0, 1.0, 0.0, 1.0, 0.0, 0.75, 0.0, 0.0, 1.0, 0.0, 1.0, 0.0, 1.0, 0.0, 1.0, 1.0, 0.5, 1.0, 1.0, 1.0, 1.0, 1.0, 0.5, 1.0, 0.5, 1.0, 0.5, 1.0, 0.5, 1.0, 0.5, 0.75, 0.0, 0.75, 0.0, 0.75, 0.0, 0.75, 0.0, 1.0, 0.0, 1.0, 0.5, 1.0, 0.5, 1.0, 0.0, 1.0, 0.0, 1.0, 0.0, 1.0, 0.0, 1.0, 0.0, 0.25, 0.0, 0.25, 0.0, 0.25, 0.0, 0.25, 0.0, 1.0, 0.5, 1.0, 0.5, 1.0, 0.5, 1.0, 0.5, 0.0, 0.0, 0.25, 0.0, 0.25, 0.0, 0.0, 0.0, 1.0, 0.0, 1.0, 0.0, 1.0, 0.0, 1.0, 0.0, 0.0, 0.5, 0.0, 0.0, 0.0, 0.0, 0.0, 0.5, 0.0, 1.0, 0.0, 0.5, 0.0, 0.5, 0.0, 1.0, 0.0, 0.0, 0.0, 0.0, 0.0, 0.0, 0.0, 0.0, 1.0, 1.0, 0.0, 1.0, 0.0, 1.0, 1.0, 1.0, 0.0, 0.0, 0.0, 0.0, 0.0, 0.0, 0.0, 0.0, 0.75, 0.0, 1.0, 0.0, 1.0, 0.0, 0.75, 0.0, 1.0, 0.0, 1.0, 0.5, 1.0, 0.5, 1.0, 0.0, 0.25, 0.0, 0.25, 0.0, 0.25, 0.0, 0.25, 0.0, 1.0, 0.0, 1.0, 0.0, 1.0, 0.0, 1.0, 0.0, 1.0, 0.5, 1.0, 0.0, 1.0, 0.0, 1.0, 0.5, 0.0, 0.0, 0.0, 0.5, 0.0, 0.5, 0.0, 0.0, 0.75, 0.0, 0.75, 0.0, 0.75, 0.0, 0.75, 0.0, 0.0, 1.0, 0.0, 0.5, 0.0, 0.5, 0.0, 1.0, 0.0, 0.0, 0.25, 0.0, 0.25, 0.0, 0.0, 0.0, 1.0, 0.5, 1.0, 0.5, 1.0, 0.5, 1.0, 0.5, 0.25, 0.0, 0.75, 0.0, 0.75, 0.0, 0.25, 0.0, 0.0, 0.5, 0.0, 0.0, 0.0, 0.0, 0.0, 0.5, 1.0, 1.0, 0.0, 1.0, 0.0, 1.0, 1.0, 1.0, 1.0, 0.5, 1.0, 1.0, 1.0, 1.0, 1.0, 0.5, 0.25, 0.0, 0.75, 0.0, 0.75, 0.0, 0.25, 0.0, 0.0, 0.5, 0.0, 0.5, 0.0, 0.5, 0.0, 0.5, 0.75, 0.0, 1.0, 0.0, 1.0, 0.0, 0.75, 0.0, 1.0, 0.5, 1.0, 1.0, 1.0, 1.0, 1.0, 0.5, 0.75, 0.0, 0.25, 0.0, 0.25, 0.0, 0.75, 0.0, 0.0, 0.0, 0.0, 0.5, 0.0, 0.5, 0.0, 0.0, 1.0, 0.5, 1.0, 0.0, 1.0, 0.0, 1.0, 0.5, 1.0, 1.0, 0.0, 1.0, 0.0, 1.0, 1.0, 1.0, 0.25, 0.0, 0.75, 0.0, 0.75, 0.0, 0.25, 0.0, 0.75, 0.0, 1.0, 0.0, 1.0, 0.0, 0.75, 0.0, 0.0, 0.0, 0.25, 0.0, 0.25, 0.0, 0.0, 0.0, 1.0, 0.0, 1.0, 0.5, 1.0, 0.5, 1.0, 0.0, 1.0, 0.5, 1.0, 1.0, 1.0, 1.0, 1.0, 0.5, 0.0, 0.5, 0.0, 0.0, 0.0, 0.0, 0.0, 0.5, 0.0, 1.0, 0.0, 0.5, 0.0, 0.5, 0.0, 1.0, 0.0, 0.5, 0.0, 0.5, 0.0, 0.5, 0.0, 0.5, 0.0, 0.0, 0.0, 0.0, 0.0, 0.0, 0.0, 0.0, 0.8989, 0.0804, 0.8989, 0.5739, 0.8989, 0.5739, 0.8989, 0.0804, 0.8989, 0.0804, 0.75, 0.0847, 0.75, 0.0, 1.0, 0.0, 0.8989, 0.8567, 0.8989, 0.5739, 1.0, 0.5, 1.0, 1.0, 0.1011, 0.8561, 0.8989, 0.8567, 1.0, 1.0, 0.0, 1.0, 0.75, 0.0847, 0.25, 0.08465, 0.25, 0.0, 0.75, 0.0, 0.25, 0.08465, 0.1011, 0.08029, 0.0, 0.0, 0.25, 0.0, 0.1011, 0.5749, 0.1011, 0.8561, 0.0, 1.0, 0.0, 0.5, 0.1011, 0.08029, 0.1011, 0.5749, 0.0, 0.5, 0.0, 0.0, 0.8989, 0.5739, 0.8989, 0.0804, 1.0, 0.0, 1.0, 0.5, 0.1011, 0.08029, 0.25, 0.08465, 0.75, 0.0847, 0.8989, 0.0804, 0.8989, 0.5739, 0.8989, 0.8567, 0.1011, 0.8561, 0.1011, 0.5749, 0.75, 0.0847, 0.8989, 0.0804, 0.8989, 0.0804, 0.75, 0.0847, 0.25, 0.08465, 0.75, 0.0847, 0.75, 0.0847, 0.25, 0.08465, 0.1011, 0.08029, 0.25, 0.08465, 0.25, 0.08465, 0.1011, 0.08029, 0.1011, 0.8561, 0.1011, 0.5749, 0.1011, 0.5749, 0.1011, 0.8561, 0.1011, 0.5749, 0.1011, 0.08029, 0.1011, 0.08029, 0.1011, 0.5749, 0.8989, 0.5739, 0.8989, 0.8567, 0.8989, 0.8567, 0.8989, 0.5739, 0.8989, 0.8567, 0.1011, 0.8561, 0.1011, 0.8561, 0.8989, 0.8567, 0.0, 0.0, 0.0, 0.0, 0.0, 0.0, 0.0, 0.0, 1.0, 1.0, 0.0, 1.0, 0.0, 1.0, 1.0, 1.0, 0.0, 0.0, 0.0, 0.0, 0.0, 0.0, 0.0, 0.0, 0.0, 1.0, 0.0, 0.5, 0.0, 0.5, 0.0, 1.0, 0.0, 0.5, 0.0, 0.0, 0.0, 0.0, 0.0, 0.5, 1.0, 0.0, 1.0, 0.0, 1.0, 0.0, 1.0, 0.0, 0.0, 0.0, 0.25, 0.0, 0.25, 0.0, 0.0, 0.0, 0.25, 0.0, 0.25, 0.0, 0.25, 0.0, 0.25, 0.0, 1.0, 0.5, 1.0, 0.5, 1.0, 0.5, 1.0, 0.5, 1.0, 0.0, 1.0, 0.0, 1.0, 0.0, 1.0, 0.0, 0.75, 0.0, 0.75, 0.0, 0.75, 0.0, 0.75, 0.0, 1.0, 0.5, 1.0, 0.5, 1.0, 0.5, 1.0, 0.5, 1.0, 0.5, 1.0, 1.0, 1.0, 1.0, 1.0, 0.5, 0.0, 1.0, 0.0, 1.0, 0.0, 1.0, 0.0, 1.0, 0.75, 0.0, 1.0, 0.0, 1.0, 0.0, 0.75, 0.0, 1.0, 1.0, 1.0, 1.0, 1.0, 1.0, 1.0, 1.0, 0.0, 0.5, 0.0, 0.5, 0.0, 0.5, 0.0, 0.5, 0.25, 0.0, 0.75, 0.0, 0.75, 0.0, 0.25, 0.0, 0.0, 0.5, 0.0, 0.5, 0.0, 0.5, 0.0, 0.5, 0.0, 0.5, 0.0, 0.5, 0.0, 0.5, 0.0, 0.5, 0.25, 0.0, 0.75, 0.0, 0.75, 0.0, 0.25, 0.0, 0.0, 0.5, 0.0, 0.5, 0.0, 0.5, 0.0, 0.5, 1.0, 1.0, 1.0, 1.0, 1.0, 1.0, 1.0, 1.0, 0.75, 0.0, 1.0, 0.0, 1.0, 0.0, 0.75, 0.0, 0.0, 1.0, 0.0, 1.0, 0.0, 1.0, 0.0, 1.0, 1.0, 0.5, 1.0, 1.0, 1.0, 1.0, 1.0, 0.5, 1.0, 0.5, 1.0, 0.5, 1.0, 0.5, 1.0, 0.5, 0.25, 0.0, 0.75, 0.0, 0.75, 0.0, 0.25, 0.0, 1.0, 0.0, 1.0, 0.0, 1.0, 0.0, 1.0, 0.0, 1.0, 0.0, 1.0, 0.0, 1.0, 0.0, 1.0, 0.0, 0.25, 0.0, 0.25, 0.0, 0.25, 0.0, 0.25, 0.0, 0.0, 0.0, 0.25, 0.0, 0.25, 0.0, 0.0, 0.0, 1.0, 0.0, 1.0, 0.0, 1.0, 0.0, 1.0, 0.0, 0.0, 0.5, 0.0, 0.0, 0.0, 0.0, 0.0, 0.5, 0.0, 1.0, 0.0, 0.5, 0.0, 0.5, 0.0, 1.0, 0.0, 0.0, 0.0, 0.0, 0.0, 0.0, 0.0, 0.0, 1.0, 1.0, 0.0, 1.0, 0.0, 1.0, 1.0, 1.0, 0.0, 0.0, 0.0, 0.0, 0.0, 0.0, 0.0, 0.0, 1.0, 0.5, 1.0, 0.5, 1.0, 0.5, 1.0, 0.5, 1.0, 0.0, 1.0, 0.0, 1.0, 0.0, 1.0, 0.0, 1.0, 0.0, 1.0, 0.5, 1.0, 0.5, 1.0, 0.0, 1.0, 0.0, 1.0, 0.5, 1.0, 0.5, 1.0, 0.0, 1.0, 0.0, 1.0, 0.0, 1.0, 0.0, 1.0, 0.0, 1.0, 0.5, 1.0, 0.5, 1.0, 0.5, 1.0, 0.5, 1.0, 0.5, 1.0, 0.0, 1.0, 0.0, 1.0, 0.5, 1.0, 0.5, 1.0, 0.5, 1.0, 0.5, 1.0, 0.5, 1.0, 0.5, 1.0, 0.5, 1.0, 0.5, 1.0, 0.5, 0.75, 0.0, 0.75, 0.0, 0.75, 0.0, 0.75, 0.0, 0.75, 0.0, 0.25, 0.0, 0.25, 0.0, 0.75, 0.0])
me_plane.use_remesh_fix_poles = True
me_plane.use_remesh_preserve_attributes = False
me_plane.update()

# ---- objects
ob_block_a_1 = bpy.data.objects.new('Block A 1', me_mesh_001)
ob_block_a_2 = bpy.data.objects.new('Block A 2', me_mesh_002)
ob_block_a_3 = bpy.data.objects.new('Block A 3', me_mesh_003)
ob_block_a_4 = bpy.data.objects.new('Block A 4', me_mesh_004)
ob_block_a_5 = bpy.data.objects.new('Block A 5', me_mesh_005)
ob_tower = bpy.data.objects.new('Tower', me_plane)

# ---- transforms, parenting, visibility, modifiers, constraints
ob_block_a_1.location = (8.981, 15.81, 4.007)
_m = ob_block_a_1.modifiers.new('Auto Smooth', 'NODES')
_m.node_group = ng_auto_smooth
_gi = [s.identifier for s in ng_auto_smooth.interface.items_tree if s.item_type == 'SOCKET' and s.in_out == 'INPUT']
_m[_gi[1]] = 3.142  # Angle
ob_block_a_2.location = (8.981, 15.81, 4.007)
_m = ob_block_a_2.modifiers.new('Auto Smooth', 'NODES')
_m.node_group = ng_auto_smooth
_gi = [s.identifier for s in ng_auto_smooth.interface.items_tree if s.item_type == 'SOCKET' and s.in_out == 'INPUT']
_m[_gi[1]] = 3.142  # Angle
ob_block_a_3.location = (8.981, 15.81, 4.007)
_m = ob_block_a_3.modifiers.new('Auto Smooth', 'NODES')
_m.node_group = ng_auto_smooth
_gi = [s.identifier for s in ng_auto_smooth.interface.items_tree if s.item_type == 'SOCKET' and s.in_out == 'INPUT']
_m[_gi[1]] = 3.142  # Angle
ob_block_a_4.location = (8.981, 15.81, 4.007)
_m = ob_block_a_4.modifiers.new('Auto Smooth', 'NODES')
_m.node_group = ng_auto_smooth
_gi = [s.identifier for s in ng_auto_smooth.interface.items_tree if s.item_type == 'SOCKET' and s.in_out == 'INPUT']
_m[_gi[1]] = 3.142  # Angle
ob_block_a_5.location = (8.981, 15.81, 4.007)
_m = ob_block_a_5.modifiers.new('Auto Smooth', 'NODES')
_m.node_group = ng_auto_smooth
_gi = [s.identifier for s in ng_auto_smooth.interface.items_tree if s.item_type == 'SOCKET' and s.in_out == 'INPUT']
_m[_gi[1]] = 3.142  # Angle
ob_tower.location = (-3.384, 17.15, -0.1109)
ob_tower.rotation_euler = (0.0, -0.0, -0.1959)
ob_tower.scale = (6.0, 7.5, 1.0)

# ---- collection membership
scene.collection.objects.link(ob_block_a_1)
scene.collection.objects.link(ob_block_a_2)
scene.collection.objects.link(ob_block_a_3)
scene.collection.objects.link(ob_block_a_4)
scene.collection.objects.link(ob_block_a_5)
scene.collection.objects.link(ob_tower)

# ---- scene / render settings (as saved in the file)
scene.frame_start = 1; scene.frame_end = 250; scene.frame_set(1)
scene.render.engine = 'BLENDER_EEVEE_NEXT'
scene.cycles.sampling_pattern = 'TABULATED_SOBOL'
scene.cycles.use_light_tree = False
scene.view_settings.view_transform = 'Filmic'
bpy.context.view_layer.update()

# ---- added for rendering (the .blend has no active camera and no usable light): camera, sun
cam_auto = bpy.data.cameras.new('AutoCamera')
cam_auto.lens = 50.0
cam_auto.sensor_width = 36.0
cam_auto.clip_end = 2365.54
ob_auto_camera = bpy.data.objects.new('AutoCamera', cam_auto)
scene.collection.objects.link(ob_auto_camera)
ob_auto_camera.location = (160.323, -172.903, 143.427)
ob_auto_camera.rotation_euler = (1.09748, -7.21219e-08, 0.694738)
scene.camera = ob_auto_camera
light_auto_sun = bpy.data.lights.new('AutoSun', 'SUN')
light_auto_sun.energy = 3.0
light_auto_sun.angle = 0.0523599
ob_auto_sun = bpy.data.objects.new('AutoSun', light_auto_sun)
scene.collection.objects.link(ob_auto_sun)
ob_auto_sun.rotation_euler = (0.872665, 0.174533, 0.523599)
bpy.context.view_layer.update()
